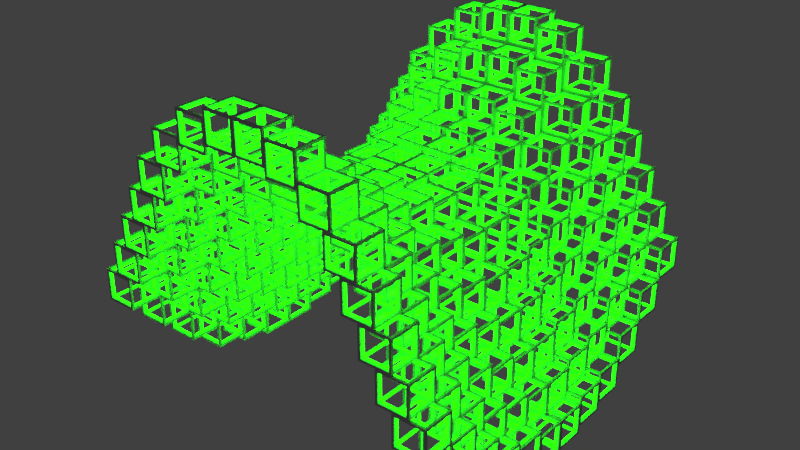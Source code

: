 # Source: HyparDrive_Model.blend  (saved by Blender 2.78.0; exported with 4.5.12 LTS)
import bpy
from mathutils import Matrix  # noqa: F401  (used for matrix-valued properties, if any)

bpy.ops.wm.read_factory_settings(use_empty=True)
scene = bpy.context.scene
scene.name = 'Scene'

# ---- collections
col_collection_1 = bpy.data.collections.new('Collection 1'); scene.collection.children.link(col_collection_1)

# ---- materials (node trees are filled in below, after node groups)
mat_cube = bpy.data.materials.new('Cube')
mat_cube.alpha_threshold = 0.0
mat_cube.use_transparent_shadow = False
mat_cube.roughness = 0.5
mat_leds = bpy.data.materials.new('LEDs')
mat_leds.alpha_threshold = 0.0
mat_leds.use_transparent_shadow = False
mat_leds.roughness = 0.5

# ---- material node trees
mat_cube.use_nodes = True; mat_cube.node_tree.nodes.clear()
_N = mat_cube.node_tree.nodes; _L = mat_cube.node_tree.links
n0 = _N.new('ShaderNodeOutputMaterial'); n0.name = 'Material Output'; n0.location = (300, 300)
n1 = _N.new('ShaderNodeBsdfDiffuse'); n1.name = 'Diffuse BSDF'; n1.location = (10, 300)
n1.inputs[0].default_value = (0.5, 0.5, 0.5, 1.0)
n1.inputs[1].default_value = 0.1455
_L.new(n1.outputs[0], n0.inputs[0])
n0.is_active_output = True
mat_leds.use_nodes = True; mat_leds.node_tree.nodes.clear()
_N = mat_leds.node_tree.nodes; _L = mat_leds.node_tree.links
n0 = _N.new('ShaderNodeOutputMaterial'); n0.name = 'Material Output'; n0.location = (300, 300)
n1 = _N.new('ShaderNodeEmission'); n1.name = 'Emission'; n1.location = (10, 300)
n1.inputs[0].default_value = (0.00298, 0.8, 0.0, 1.0)
n1.inputs[1].default_value = 15.0
_L.new(n1.outputs[0], n0.inputs[0])
n0.is_active_output = True

# ---- world
world_world = bpy.data.worlds.new('World'); scene.world = world_world
world_world.color = (0.05088, 0.05088, 0.05088)
world_world.use_sun_shadow = False
world_world.sun_shadow_jitter_overblur = 0.0
world_world.cycles.sampling_method = 'MANUAL'

# ---- meshes
me_cube_193 = bpy.data.meshes.new('Cube.193')
me_cube_193.from_pydata([(-1.0, -1.0, -1.0), (-1.0, -1.0, 1.0), (-0.85, -1.0, -1.0), (-0.85, -1.0, 1.0), (-1.0, -0.85, -1.0), (-1.0, -0.85, 1.0), (-0.85, -0.85, 1.0), (-0.85, -0.85, -1.0), (-1.0, -1.0, -0.85), (-1.0, -1.0, 0.85), (-0.85, -1.0, 0.85), (-0.85, -1.0, -0.85), (-1.0, -0.85, 0.85), (-1.0, -0.85, -0.85), (-0.85, -0.8496, -0.85), (-0.8501, -0.85, 0.85), (1.0, -1.0, -1.0), (1.0, -1.0, 1.0), (0.85, -1.0, -1.0), (0.85, -1.0, 1.0), (1.0, -0.85, -1.0), (1.0, -0.85, 1.0), (0.85, -0.85, 1.0), (0.85, -0.85, -1.0), (1.0, -1.0, -0.85), (1.0, -1.0, 0.85), (0.85, -1.0, 0.85), (0.85, -1.0, -0.85), (1.0, -0.85, 0.85), (1.0, -0.85, -0.85), (0.0, -1.0, 1.0), (0.0, -0.85, 1.0), (0.0, -1.0, -1.0), (0.0, -1.0, -0.85), (0.85, -0.8496, -0.85), (0.8501, -0.85, 0.85), (0.0, -0.85, 0.85), (0.0, -0.85, -1.0), (0.0, -0.8496, -0.85), (0.0, -1.0, 0.85), (-1.0, 1.0, -1.0), (-1.0, 1.0, 1.0), (-0.85, 1.0, -1.0), (-0.85, 1.0, 1.0), (-1.0, 0.85, -1.0), (-1.0, 0.85, 1.0), (-0.85, 0.85, 1.0), (-0.85, 0.85, -1.0), (-1.0, 1.0, -0.85), (-1.0, 1.0, 0.85), (-0.85, 1.0, 0.85), (-0.85, 1.0, -0.85), (-1.0, 0.85, 0.85), (-1.0, 0.85, -0.85), (-1.0, 0.0, 1.0), (-0.85, 0.0, 1.0), (-1.0, 0.0, 0.85), (-1.0, 0.0, -1.0), (-0.85, 0.8496, -0.85), (-0.8501, 0.85, 0.85), (-0.8501, 0.0, 0.85), (-0.85, 0.0, -1.0), (-1.0, 0.0, -0.85), (-0.85, 0.0, -0.85), (1.0, 1.0, -1.0), (1.0, 1.0, 1.0), (0.85, 1.0, -1.0), (0.85, 1.0, 1.0), (1.0, 0.85, -1.0), (1.0, 0.85, 1.0), (0.85, 0.85, 1.0), (0.85, 0.85, -1.0), (1.0, 1.0, -0.85), (1.0, 1.0, 0.85), (0.85, 1.0, 0.85), (0.85, 1.0, -0.85), (1.0, 0.85, 0.85), (1.0, 0.85, -0.85), (0.0, 1.0, 1.0), (0.0, 0.85, 1.0), (0.0, 1.0, -1.0), (0.0, 1.0, -0.85), (1.0, 0.0, 1.0), (0.85, 0.0, 1.0), (1.0, 0.0, 0.85), (1.0, 0.0, -1.0), (0.85, 0.8496, -0.85), (0.8501, 0.85, 0.85), (0.8501, 0.0, 0.85), (0.0, 0.85, 0.85), (0.85, 0.0, -1.0), (1.0, 0.0, -0.85), (0.85, 0.0, -0.85), (0.0, 0.85, -1.0), (0.0, 0.8496, -0.85), (0.0, 1.0, 0.85)], [], [(10, 3, 1, 9), (6, 5, 1, 3), (31, 6, 3, 30), (4, 7, 2, 0), (39, 30, 3, 10), (57, 61, 7, 4), (55, 54, 5, 6), (9, 1, 5, 12), (0, 8, 13, 4), (8, 9, 12, 13), (32, 33, 11, 2), (2, 11, 8, 0), (11, 10, 9, 8), (7, 37, 32, 2), (12, 5, 54, 56), (4, 13, 62, 57), (10, 11, 14, 15), (12, 15, 14, 13), (15, 12, 56, 60), (15, 60, 55, 6), (6, 31, 36, 15), (14, 7, 61, 63), (13, 14, 63, 62), (14, 11, 33, 38), (7, 14, 38, 37), (10, 15, 36, 39), (26, 25, 17, 19), (22, 19, 17, 21), (31, 30, 19, 22), (20, 16, 18, 23), (39, 26, 19, 30), (85, 20, 23, 90), (83, 22, 21, 82), (25, 28, 21, 17), (16, 20, 29, 24), (24, 29, 28, 25), (32, 18, 27, 33), (18, 16, 24, 27), (27, 24, 25, 26), (23, 18, 32, 37), (28, 84, 82, 21), (20, 85, 91, 29), (26, 35, 34, 27), (28, 29, 34, 35), (35, 88, 84, 28), (35, 22, 83, 88), (22, 35, 36, 31), (34, 92, 90, 23), (29, 91, 92, 34), (34, 38, 33, 27), (23, 37, 38, 34), (26, 39, 36, 35), (50, 49, 41, 43), (46, 43, 41, 45), (79, 78, 43, 46), (44, 40, 42, 47), (95, 50, 43, 78), (57, 44, 47, 61), (55, 46, 45, 54), (49, 52, 45, 41), (40, 44, 53, 48), (48, 53, 52, 49), (80, 42, 51, 81), (42, 40, 48, 51), (51, 48, 49, 50), (47, 42, 80, 93), (52, 56, 54, 45), (44, 57, 62, 53), (50, 59, 58, 51), (52, 53, 58, 59), (59, 60, 56, 52), (59, 46, 55, 60), (46, 59, 89, 79), (58, 63, 61, 47), (53, 62, 63, 58), (58, 94, 81, 51), (47, 93, 94, 58), (50, 95, 89, 59), (74, 67, 65, 73), (70, 69, 65, 67), (79, 70, 67, 78), (68, 71, 66, 64), (95, 78, 67, 74), (85, 90, 71, 68), (83, 82, 69, 70), (73, 65, 69, 76), (64, 72, 77, 68), (72, 73, 76, 77), (80, 81, 75, 66), (66, 75, 72, 64), (75, 74, 73, 72), (71, 93, 80, 66), (76, 69, 82, 84), (68, 77, 91, 85), (74, 75, 86, 87), (76, 87, 86, 77), (87, 76, 84, 88), (87, 88, 83, 70), (70, 79, 89, 87), (86, 71, 90, 92), (77, 86, 92, 91), (86, 75, 81, 94), (71, 86, 94, 93), (74, 87, 89, 95)])
me_cube_193.materials.append(mat_cube)
me_cube_193.use_remesh_preserve_volume = False
me_cube_193.use_remesh_preserve_attributes = False
me_cube_193.use_mirror_vertex_groups = False
me_cube_193.update()
me_cylinder_002 = bpy.data.meshes.new('Cylinder.002')
me_cylinder_002.from_pydata([(-0.8584, -0.7383, -0.8136), (-0.8584, 0.7383, -0.8136), (-0.8254, -0.7383, -0.859), (-0.8254, 0.7383, -0.859), (-0.772, -0.7383, -0.8417), (-0.772, 0.7383, -0.8417), (-0.772, -0.7383, -0.7855), (-0.772, 0.7383, -0.7855), (-0.8254, -0.7383, -0.7681), (-0.8254, 0.7383, -0.7681), (0.8584, -0.7383, -0.8136), (0.8584, 0.7383, -0.8136), (0.8254, -0.7383, -0.859), (0.8254, 0.7383, -0.859), (0.772, -0.7383, -0.8417), (0.772, 0.7383, -0.8417), (0.772, -0.7383, -0.7855), (0.772, 0.7383, -0.7855), (0.8254, -0.7383, -0.7681), (0.8254, 0.7383, -0.7681), (-0.8584, -0.7383, 0.8136), (-0.8584, 0.7383, 0.8136), (-0.8254, -0.7383, 0.859), (-0.8254, 0.7383, 0.859), (-0.772, -0.7383, 0.8417), (-0.772, 0.7383, 0.8417), (-0.772, -0.7383, 0.7855), (-0.772, 0.7383, 0.7855), (-0.8254, -0.7383, 0.7681), (-0.8254, 0.7383, 0.7681), (0.8584, -0.7383, 0.8136), (0.8584, 0.7383, 0.8136), (0.8254, -0.7383, 0.859), (0.8254, 0.7383, 0.859), (0.772, -0.7383, 0.8417), (0.772, 0.7383, 0.8417), (0.772, -0.7383, 0.7855), (0.772, 0.7383, 0.7855), (0.8254, -0.7383, 0.7681), (0.8254, 0.7383, 0.7681), (-0.8584, -0.8136, 0.7383), (-0.8584, -0.8136, -0.7383), (-0.8254, -0.859, 0.7383), (-0.8254, -0.859, -0.7383), (-0.772, -0.8417, 0.7383), (-0.772, -0.8417, -0.7383), (-0.772, -0.7855, 0.7383), (-0.772, -0.7855, -0.7383), (-0.8254, -0.7681, 0.7383), (-0.8254, -0.7681, -0.7383), (0.8584, -0.8136, 0.7383), (0.8584, -0.8136, -0.7383), (0.8254, -0.859, 0.7383), (0.8254, -0.859, -0.7383), (0.772, -0.8417, 0.7383), (0.772, -0.8417, -0.7383), (0.772, -0.7855, 0.7383), (0.772, -0.7855, -0.7383), (0.8254, -0.7681, 0.7383), (0.8254, -0.7681, -0.7383), (-0.8584, 0.8136, 0.7383), (-0.8584, 0.8136, -0.7383), (-0.8254, 0.859, 0.7383), (-0.8254, 0.859, -0.7383), (-0.772, 0.8417, 0.7383), (-0.772, 0.8417, -0.7383), (-0.772, 0.7855, 0.7383), (-0.772, 0.7855, -0.7383), (-0.8254, 0.7681, 0.7383), (-0.8254, 0.7681, -0.7383), (0.8584, 0.8136, 0.7383), (0.8584, 0.8136, -0.7383), (0.8254, 0.859, 0.7383), (0.8254, 0.859, -0.7383), (0.772, 0.8417, 0.7383), (0.772, 0.8417, -0.7383), (0.772, 0.7855, 0.7383), (0.772, 0.7855, -0.7383), (0.8254, 0.7681, 0.7383), (0.8254, 0.7681, -0.7383), (-0.7383, 0.8584, -0.8136), (0.7383, 0.8584, -0.8136), (-0.7383, 0.8254, -0.859), (0.7383, 0.8254, -0.859), (-0.7383, 0.772, -0.8417), (0.7383, 0.772, -0.8417), (-0.7383, 0.772, -0.7855), (0.7383, 0.772, -0.7855), (-0.7383, 0.8254, -0.7681), (0.7383, 0.8254, -0.7681), (-0.7383, -0.8584, -0.8136), (0.7383, -0.8584, -0.8136), (-0.7383, -0.8254, -0.859), (0.7383, -0.8254, -0.859), (-0.7383, -0.772, -0.8417), (0.7383, -0.772, -0.8417), (-0.7383, -0.772, -0.7855), (0.7383, -0.772, -0.7855), (-0.7383, -0.8254, -0.7681), (0.7383, -0.8254, -0.7681), (-0.7383, 0.8584, 0.8136), (0.7383, 0.8584, 0.8136), (-0.7383, 0.8254, 0.859), (0.7383, 0.8254, 0.859), (-0.7383, 0.772, 0.8417), (0.7383, 0.772, 0.8417), (-0.7383, 0.772, 0.7855), (0.7383, 0.772, 0.7855), (-0.7383, 0.8254, 0.7681), (0.7383, 0.8254, 0.7681), (-0.7383, -0.8584, 0.8136), (0.7383, -0.8584, 0.8136), (-0.7383, -0.8254, 0.859), (0.7383, -0.8254, 0.859), (-0.7383, -0.772, 0.8417), (0.7383, -0.772, 0.8417), (-0.7383, -0.772, 0.7855), (0.7383, -0.772, 0.7855), (-0.7383, -0.8254, 0.7681), (0.7383, -0.8254, 0.7681)], [], [(0, 1, 3, 2), (2, 3, 5, 4), (4, 5, 7, 6), (3, 1, 9, 7, 5), (6, 7, 9, 8), (8, 9, 1, 0), (0, 2, 4, 6, 8), (10, 12, 13, 11), (12, 14, 15, 13), (14, 16, 17, 15), (13, 15, 17, 19, 11), (16, 18, 19, 17), (18, 10, 11, 19), (10, 18, 16, 14, 12), (20, 22, 23, 21), (22, 24, 25, 23), (24, 26, 27, 25), (23, 25, 27, 29, 21), (26, 28, 29, 27), (28, 20, 21, 29), (20, 28, 26, 24, 22), (30, 31, 33, 32), (32, 33, 35, 34), (34, 35, 37, 36), (33, 31, 39, 37, 35), (36, 37, 39, 38), (38, 39, 31, 30), (30, 32, 34, 36, 38), (40, 41, 43, 42), (42, 43, 45, 44), (44, 45, 47, 46), (43, 41, 49, 47, 45), (46, 47, 49, 48), (48, 49, 41, 40), (40, 42, 44, 46, 48), (50, 52, 53, 51), (52, 54, 55, 53), (54, 56, 57, 55), (53, 55, 57, 59, 51), (56, 58, 59, 57), (58, 50, 51, 59), (50, 58, 56, 54, 52), (60, 62, 63, 61), (62, 64, 65, 63), (64, 66, 67, 65), (63, 65, 67, 69, 61), (66, 68, 69, 67), (68, 60, 61, 69), (60, 68, 66, 64, 62), (70, 71, 73, 72), (72, 73, 75, 74), (74, 75, 77, 76), (73, 71, 79, 77, 75), (76, 77, 79, 78), (78, 79, 71, 70), (70, 72, 74, 76, 78), (80, 81, 83, 82), (82, 83, 85, 84), (84, 85, 87, 86), (83, 81, 89, 87, 85), (86, 87, 89, 88), (88, 89, 81, 80), (80, 82, 84, 86, 88), (90, 92, 93, 91), (92, 94, 95, 93), (94, 96, 97, 95), (93, 95, 97, 99, 91), (96, 98, 99, 97), (98, 90, 91, 99), (90, 98, 96, 94, 92), (100, 102, 103, 101), (102, 104, 105, 103), (104, 106, 107, 105), (103, 105, 107, 109, 101), (106, 108, 109, 107), (108, 100, 101, 109), (100, 108, 106, 104, 102), (110, 111, 113, 112), (112, 113, 115, 114), (114, 115, 117, 116), (113, 111, 119, 117, 115), (116, 117, 119, 118), (118, 119, 111, 110), (110, 112, 114, 116, 118)])
me_cylinder_002.materials.append(mat_leds)
me_cylinder_002.use_remesh_preserve_volume = False
me_cylinder_002.use_remesh_preserve_attributes = False
me_cylinder_002.use_mirror_vertex_groups = False
me_cylinder_002.update()

# ---- objects
ob_cube = bpy.data.objects.new('Cube', me_cube_193)
ob_lighttubes = bpy.data.objects.new('LightTubes', me_cylinder_002)
ob_cube_001 = bpy.data.objects.new('Cube.001', me_cube_193)
ob_lighttubes_001 = bpy.data.objects.new('LightTubes.001', me_cylinder_002)
ob_cube_002 = bpy.data.objects.new('Cube.002', me_cube_193)
ob_lighttubes_002 = bpy.data.objects.new('LightTubes.002', me_cylinder_002)
ob_cube_003 = bpy.data.objects.new('Cube.003', me_cube_193)
ob_lighttubes_003 = bpy.data.objects.new('LightTubes.003', me_cylinder_002)
ob_cube_004 = bpy.data.objects.new('Cube.004', me_cube_193)
ob_lighttubes_004 = bpy.data.objects.new('LightTubes.004', me_cylinder_002)
ob_cube_005 = bpy.data.objects.new('Cube.005', me_cube_193)
ob_lighttubes_005 = bpy.data.objects.new('LightTubes.005', me_cylinder_002)
ob_cube_006 = bpy.data.objects.new('Cube.006', me_cube_193)
ob_lighttubes_006 = bpy.data.objects.new('LightTubes.006', me_cylinder_002)
ob_cube_007 = bpy.data.objects.new('Cube.007', me_cube_193)
ob_lighttubes_007 = bpy.data.objects.new('LightTubes.007', me_cylinder_002)
ob_cube_008 = bpy.data.objects.new('Cube.008', me_cube_193)
ob_lighttubes_008 = bpy.data.objects.new('LightTubes.008', me_cylinder_002)
ob_cube_009 = bpy.data.objects.new('Cube.009', me_cube_193)
ob_lighttubes_009 = bpy.data.objects.new('LightTubes.009', me_cylinder_002)
ob_cube_010 = bpy.data.objects.new('Cube.010', me_cube_193)
ob_lighttubes_010 = bpy.data.objects.new('LightTubes.010', me_cylinder_002)
ob_cube_011 = bpy.data.objects.new('Cube.011', me_cube_193)
ob_lighttubes_011 = bpy.data.objects.new('LightTubes.011', me_cylinder_002)
ob_cube_012 = bpy.data.objects.new('Cube.012', me_cube_193)
ob_lighttubes_012 = bpy.data.objects.new('LightTubes.012', me_cylinder_002)
ob_cube_013 = bpy.data.objects.new('Cube.013', me_cube_193)
ob_lighttubes_013 = bpy.data.objects.new('LightTubes.013', me_cylinder_002)
ob_cube_014 = bpy.data.objects.new('Cube.014', me_cube_193)
ob_lighttubes_014 = bpy.data.objects.new('LightTubes.014', me_cylinder_002)
ob_cube_015 = bpy.data.objects.new('Cube.015', me_cube_193)
ob_lighttubes_015 = bpy.data.objects.new('LightTubes.015', me_cylinder_002)
ob_cube_016 = bpy.data.objects.new('Cube.016', me_cube_193)
ob_lighttubes_016 = bpy.data.objects.new('LightTubes.016', me_cylinder_002)
ob_cube_017 = bpy.data.objects.new('Cube.017', me_cube_193)
ob_lighttubes_017 = bpy.data.objects.new('LightTubes.017', me_cylinder_002)
ob_cube_018 = bpy.data.objects.new('Cube.018', me_cube_193)
ob_lighttubes_018 = bpy.data.objects.new('LightTubes.018', me_cylinder_002)
ob_cube_019 = bpy.data.objects.new('Cube.019', me_cube_193)
ob_lighttubes_019 = bpy.data.objects.new('LightTubes.019', me_cylinder_002)
ob_cube_020 = bpy.data.objects.new('Cube.020', me_cube_193)
ob_lighttubes_020 = bpy.data.objects.new('LightTubes.020', me_cylinder_002)
ob_cube_021 = bpy.data.objects.new('Cube.021', me_cube_193)
ob_lighttubes_021 = bpy.data.objects.new('LightTubes.021', me_cylinder_002)
ob_cube_022 = bpy.data.objects.new('Cube.022', me_cube_193)
ob_lighttubes_022 = bpy.data.objects.new('LightTubes.022', me_cylinder_002)
ob_cube_023 = bpy.data.objects.new('Cube.023', me_cube_193)
ob_lighttubes_023 = bpy.data.objects.new('LightTubes.023', me_cylinder_002)
ob_cube_024 = bpy.data.objects.new('Cube.024', me_cube_193)
ob_lighttubes_024 = bpy.data.objects.new('LightTubes.024', me_cylinder_002)
ob_cube_025 = bpy.data.objects.new('Cube.025', me_cube_193)
ob_lighttubes_025 = bpy.data.objects.new('LightTubes.025', me_cylinder_002)
ob_cube_026 = bpy.data.objects.new('Cube.026', me_cube_193)
ob_lighttubes_026 = bpy.data.objects.new('LightTubes.026', me_cylinder_002)
ob_cube_027 = bpy.data.objects.new('Cube.027', me_cube_193)
ob_lighttubes_027 = bpy.data.objects.new('LightTubes.027', me_cylinder_002)
ob_cube_028 = bpy.data.objects.new('Cube.028', me_cube_193)
ob_lighttubes_028 = bpy.data.objects.new('LightTubes.028', me_cylinder_002)
ob_cube_029 = bpy.data.objects.new('Cube.029', me_cube_193)
ob_lighttubes_029 = bpy.data.objects.new('LightTubes.029', me_cylinder_002)
ob_cube_030 = bpy.data.objects.new('Cube.030', me_cube_193)
ob_lighttubes_030 = bpy.data.objects.new('LightTubes.030', me_cylinder_002)
ob_cube_031 = bpy.data.objects.new('Cube.031', me_cube_193)
ob_lighttubes_031 = bpy.data.objects.new('LightTubes.031', me_cylinder_002)
ob_cube_032 = bpy.data.objects.new('Cube.032', me_cube_193)
ob_lighttubes_032 = bpy.data.objects.new('LightTubes.032', me_cylinder_002)
ob_cube_033 = bpy.data.objects.new('Cube.033', me_cube_193)
ob_lighttubes_033 = bpy.data.objects.new('LightTubes.033', me_cylinder_002)
ob_cube_034 = bpy.data.objects.new('Cube.034', me_cube_193)
ob_lighttubes_034 = bpy.data.objects.new('LightTubes.034', me_cylinder_002)
ob_cube_035 = bpy.data.objects.new('Cube.035', me_cube_193)
ob_lighttubes_035 = bpy.data.objects.new('LightTubes.035', me_cylinder_002)
ob_cube_036 = bpy.data.objects.new('Cube.036', me_cube_193)
ob_lighttubes_036 = bpy.data.objects.new('LightTubes.036', me_cylinder_002)
ob_cube_037 = bpy.data.objects.new('Cube.037', me_cube_193)
ob_lighttubes_037 = bpy.data.objects.new('LightTubes.037', me_cylinder_002)
ob_cube_038 = bpy.data.objects.new('Cube.038', me_cube_193)
ob_lighttubes_038 = bpy.data.objects.new('LightTubes.038', me_cylinder_002)
ob_cube_039 = bpy.data.objects.new('Cube.039', me_cube_193)
ob_lighttubes_039 = bpy.data.objects.new('LightTubes.039', me_cylinder_002)
ob_cube_040 = bpy.data.objects.new('Cube.040', me_cube_193)
ob_lighttubes_040 = bpy.data.objects.new('LightTubes.040', me_cylinder_002)
ob_cube_041 = bpy.data.objects.new('Cube.041', me_cube_193)
ob_lighttubes_041 = bpy.data.objects.new('LightTubes.041', me_cylinder_002)
ob_cube_042 = bpy.data.objects.new('Cube.042', me_cube_193)
ob_lighttubes_042 = bpy.data.objects.new('LightTubes.042', me_cylinder_002)
ob_cube_043 = bpy.data.objects.new('Cube.043', me_cube_193)
ob_lighttubes_043 = bpy.data.objects.new('LightTubes.043', me_cylinder_002)
ob_cube_044 = bpy.data.objects.new('Cube.044', me_cube_193)
ob_lighttubes_044 = bpy.data.objects.new('LightTubes.044', me_cylinder_002)
ob_cube_045 = bpy.data.objects.new('Cube.045', me_cube_193)
ob_lighttubes_045 = bpy.data.objects.new('LightTubes.045', me_cylinder_002)
ob_cube_046 = bpy.data.objects.new('Cube.046', me_cube_193)
ob_lighttubes_046 = bpy.data.objects.new('LightTubes.046', me_cylinder_002)
ob_cube_047 = bpy.data.objects.new('Cube.047', me_cube_193)
ob_lighttubes_047 = bpy.data.objects.new('LightTubes.047', me_cylinder_002)
ob_cube_048 = bpy.data.objects.new('Cube.048', me_cube_193)
ob_lighttubes_048 = bpy.data.objects.new('LightTubes.048', me_cylinder_002)
ob_cube_049 = bpy.data.objects.new('Cube.049', me_cube_193)
ob_lighttubes_049 = bpy.data.objects.new('LightTubes.049', me_cylinder_002)
ob_cube_050 = bpy.data.objects.new('Cube.050', me_cube_193)
ob_lighttubes_050 = bpy.data.objects.new('LightTubes.050', me_cylinder_002)
ob_cube_051 = bpy.data.objects.new('Cube.051', me_cube_193)
ob_lighttubes_051 = bpy.data.objects.new('LightTubes.051', me_cylinder_002)
ob_cube_052 = bpy.data.objects.new('Cube.052', me_cube_193)
ob_lighttubes_052 = bpy.data.objects.new('LightTubes.052', me_cylinder_002)
ob_cube_053 = bpy.data.objects.new('Cube.053', me_cube_193)
ob_lighttubes_053 = bpy.data.objects.new('LightTubes.053', me_cylinder_002)
ob_cube_054 = bpy.data.objects.new('Cube.054', me_cube_193)
ob_lighttubes_054 = bpy.data.objects.new('LightTubes.054', me_cylinder_002)
ob_cube_055 = bpy.data.objects.new('Cube.055', me_cube_193)
ob_lighttubes_055 = bpy.data.objects.new('LightTubes.055', me_cylinder_002)
ob_cube_056 = bpy.data.objects.new('Cube.056', me_cube_193)
ob_lighttubes_056 = bpy.data.objects.new('LightTubes.056', me_cylinder_002)
ob_cube_057 = bpy.data.objects.new('Cube.057', me_cube_193)
ob_lighttubes_057 = bpy.data.objects.new('LightTubes.057', me_cylinder_002)
ob_cube_058 = bpy.data.objects.new('Cube.058', me_cube_193)
ob_lighttubes_058 = bpy.data.objects.new('LightTubes.058', me_cylinder_002)
ob_cube_059 = bpy.data.objects.new('Cube.059', me_cube_193)
ob_lighttubes_059 = bpy.data.objects.new('LightTubes.059', me_cylinder_002)
ob_cube_060 = bpy.data.objects.new('Cube.060', me_cube_193)
ob_lighttubes_060 = bpy.data.objects.new('LightTubes.060', me_cylinder_002)
ob_cube_061 = bpy.data.objects.new('Cube.061', me_cube_193)
ob_lighttubes_061 = bpy.data.objects.new('LightTubes.061', me_cylinder_002)
ob_cube_062 = bpy.data.objects.new('Cube.062', me_cube_193)
ob_lighttubes_062 = bpy.data.objects.new('LightTubes.062', me_cylinder_002)
ob_cube_063 = bpy.data.objects.new('Cube.063', me_cube_193)
ob_lighttubes_063 = bpy.data.objects.new('LightTubes.063', me_cylinder_002)
ob_cube_064 = bpy.data.objects.new('Cube.064', me_cube_193)
ob_lighttubes_064 = bpy.data.objects.new('LightTubes.064', me_cylinder_002)
ob_cube_065 = bpy.data.objects.new('Cube.065', me_cube_193)
ob_lighttubes_065 = bpy.data.objects.new('LightTubes.065', me_cylinder_002)
ob_cube_066 = bpy.data.objects.new('Cube.066', me_cube_193)
ob_lighttubes_066 = bpy.data.objects.new('LightTubes.066', me_cylinder_002)
ob_cube_067 = bpy.data.objects.new('Cube.067', me_cube_193)
ob_lighttubes_067 = bpy.data.objects.new('LightTubes.067', me_cylinder_002)
ob_cube_068 = bpy.data.objects.new('Cube.068', me_cube_193)
ob_lighttubes_068 = bpy.data.objects.new('LightTubes.068', me_cylinder_002)
ob_cube_069 = bpy.data.objects.new('Cube.069', me_cube_193)
ob_lighttubes_069 = bpy.data.objects.new('LightTubes.069', me_cylinder_002)
ob_cube_070 = bpy.data.objects.new('Cube.070', me_cube_193)
ob_lighttubes_070 = bpy.data.objects.new('LightTubes.070', me_cylinder_002)
ob_cube_071 = bpy.data.objects.new('Cube.071', me_cube_193)
ob_lighttubes_071 = bpy.data.objects.new('LightTubes.071', me_cylinder_002)
ob_cube_072 = bpy.data.objects.new('Cube.072', me_cube_193)
ob_lighttubes_072 = bpy.data.objects.new('LightTubes.072', me_cylinder_002)
ob_cube_073 = bpy.data.objects.new('Cube.073', me_cube_193)
ob_lighttubes_073 = bpy.data.objects.new('LightTubes.073', me_cylinder_002)
ob_cube_074 = bpy.data.objects.new('Cube.074', me_cube_193)
ob_lighttubes_074 = bpy.data.objects.new('LightTubes.074', me_cylinder_002)
ob_cube_075 = bpy.data.objects.new('Cube.075', me_cube_193)
ob_lighttubes_075 = bpy.data.objects.new('LightTubes.075', me_cylinder_002)
ob_cube_076 = bpy.data.objects.new('Cube.076', me_cube_193)
ob_lighttubes_076 = bpy.data.objects.new('LightTubes.076', me_cylinder_002)
ob_cube_077 = bpy.data.objects.new('Cube.077', me_cube_193)
ob_lighttubes_077 = bpy.data.objects.new('LightTubes.077', me_cylinder_002)
ob_cube_078 = bpy.data.objects.new('Cube.078', me_cube_193)
ob_lighttubes_078 = bpy.data.objects.new('LightTubes.078', me_cylinder_002)
ob_cube_079 = bpy.data.objects.new('Cube.079', me_cube_193)
ob_lighttubes_079 = bpy.data.objects.new('LightTubes.079', me_cylinder_002)
ob_cube_080 = bpy.data.objects.new('Cube.080', me_cube_193)
ob_lighttubes_080 = bpy.data.objects.new('LightTubes.080', me_cylinder_002)
ob_cube_081 = bpy.data.objects.new('Cube.081', me_cube_193)
ob_lighttubes_081 = bpy.data.objects.new('LightTubes.081', me_cylinder_002)
ob_cube_082 = bpy.data.objects.new('Cube.082', me_cube_193)
ob_lighttubes_082 = bpy.data.objects.new('LightTubes.082', me_cylinder_002)
ob_cube_083 = bpy.data.objects.new('Cube.083', me_cube_193)
ob_lighttubes_083 = bpy.data.objects.new('LightTubes.083', me_cylinder_002)
ob_cube_084 = bpy.data.objects.new('Cube.084', me_cube_193)
ob_lighttubes_084 = bpy.data.objects.new('LightTubes.084', me_cylinder_002)
ob_cube_085 = bpy.data.objects.new('Cube.085', me_cube_193)
ob_lighttubes_085 = bpy.data.objects.new('LightTubes.085', me_cylinder_002)
ob_cube_086 = bpy.data.objects.new('Cube.086', me_cube_193)
ob_lighttubes_086 = bpy.data.objects.new('LightTubes.086', me_cylinder_002)
ob_cube_087 = bpy.data.objects.new('Cube.087', me_cube_193)
ob_lighttubes_087 = bpy.data.objects.new('LightTubes.087', me_cylinder_002)
ob_cube_088 = bpy.data.objects.new('Cube.088', me_cube_193)
ob_lighttubes_088 = bpy.data.objects.new('LightTubes.088', me_cylinder_002)
ob_cube_089 = bpy.data.objects.new('Cube.089', me_cube_193)
ob_lighttubes_089 = bpy.data.objects.new('LightTubes.089', me_cylinder_002)
ob_cube_090 = bpy.data.objects.new('Cube.090', me_cube_193)
ob_lighttubes_090 = bpy.data.objects.new('LightTubes.090', me_cylinder_002)
ob_cube_091 = bpy.data.objects.new('Cube.091', me_cube_193)
ob_lighttubes_091 = bpy.data.objects.new('LightTubes.091', me_cylinder_002)
ob_cube_092 = bpy.data.objects.new('Cube.092', me_cube_193)
ob_lighttubes_092 = bpy.data.objects.new('LightTubes.092', me_cylinder_002)
ob_cube_093 = bpy.data.objects.new('Cube.093', me_cube_193)
ob_lighttubes_093 = bpy.data.objects.new('LightTubes.093', me_cylinder_002)
ob_cube_094 = bpy.data.objects.new('Cube.094', me_cube_193)
ob_lighttubes_094 = bpy.data.objects.new('LightTubes.094', me_cylinder_002)
ob_cube_095 = bpy.data.objects.new('Cube.095', me_cube_193)
ob_lighttubes_095 = bpy.data.objects.new('LightTubes.095', me_cylinder_002)
ob_cube_096 = bpy.data.objects.new('Cube.096', me_cube_193)
ob_lighttubes_096 = bpy.data.objects.new('LightTubes.096', me_cylinder_002)
ob_cube_097 = bpy.data.objects.new('Cube.097', me_cube_193)
ob_lighttubes_097 = bpy.data.objects.new('LightTubes.097', me_cylinder_002)
ob_cube_098 = bpy.data.objects.new('Cube.098', me_cube_193)
ob_lighttubes_098 = bpy.data.objects.new('LightTubes.098', me_cylinder_002)
ob_cube_099 = bpy.data.objects.new('Cube.099', me_cube_193)
ob_lighttubes_099 = bpy.data.objects.new('LightTubes.099', me_cylinder_002)
ob_cube_100 = bpy.data.objects.new('Cube.100', me_cube_193)
ob_lighttubes_100 = bpy.data.objects.new('LightTubes.100', me_cylinder_002)
ob_cube_101 = bpy.data.objects.new('Cube.101', me_cube_193)
ob_lighttubes_101 = bpy.data.objects.new('LightTubes.101', me_cylinder_002)
ob_cube_102 = bpy.data.objects.new('Cube.102', me_cube_193)
ob_lighttubes_102 = bpy.data.objects.new('LightTubes.102', me_cylinder_002)
ob_cube_103 = bpy.data.objects.new('Cube.103', me_cube_193)
ob_lighttubes_103 = bpy.data.objects.new('LightTubes.103', me_cylinder_002)
ob_cube_104 = bpy.data.objects.new('Cube.104', me_cube_193)
ob_lighttubes_104 = bpy.data.objects.new('LightTubes.104', me_cylinder_002)
ob_cube_105 = bpy.data.objects.new('Cube.105', me_cube_193)
ob_lighttubes_105 = bpy.data.objects.new('LightTubes.105', me_cylinder_002)
ob_cube_106 = bpy.data.objects.new('Cube.106', me_cube_193)
ob_lighttubes_106 = bpy.data.objects.new('LightTubes.106', me_cylinder_002)
ob_cube_107 = bpy.data.objects.new('Cube.107', me_cube_193)
ob_lighttubes_107 = bpy.data.objects.new('LightTubes.107', me_cylinder_002)
ob_cube_108 = bpy.data.objects.new('Cube.108', me_cube_193)
ob_lighttubes_108 = bpy.data.objects.new('LightTubes.108', me_cylinder_002)
ob_cube_109 = bpy.data.objects.new('Cube.109', me_cube_193)
ob_lighttubes_109 = bpy.data.objects.new('LightTubes.109', me_cylinder_002)
ob_cube_110 = bpy.data.objects.new('Cube.110', me_cube_193)
ob_lighttubes_110 = bpy.data.objects.new('LightTubes.110', me_cylinder_002)
ob_cube_111 = bpy.data.objects.new('Cube.111', me_cube_193)
ob_lighttubes_111 = bpy.data.objects.new('LightTubes.111', me_cylinder_002)
ob_cube_112 = bpy.data.objects.new('Cube.112', me_cube_193)
ob_lighttubes_112 = bpy.data.objects.new('LightTubes.112', me_cylinder_002)
ob_cube_113 = bpy.data.objects.new('Cube.113', me_cube_193)
ob_lighttubes_113 = bpy.data.objects.new('LightTubes.113', me_cylinder_002)
ob_cube_114 = bpy.data.objects.new('Cube.114', me_cube_193)
ob_lighttubes_114 = bpy.data.objects.new('LightTubes.114', me_cylinder_002)
ob_cube_115 = bpy.data.objects.new('Cube.115', me_cube_193)
ob_lighttubes_115 = bpy.data.objects.new('LightTubes.115', me_cylinder_002)
ob_cube_116 = bpy.data.objects.new('Cube.116', me_cube_193)
ob_lighttubes_116 = bpy.data.objects.new('LightTubes.116', me_cylinder_002)
ob_cube_117 = bpy.data.objects.new('Cube.117', me_cube_193)
ob_lighttubes_117 = bpy.data.objects.new('LightTubes.117', me_cylinder_002)
ob_cube_118 = bpy.data.objects.new('Cube.118', me_cube_193)
ob_lighttubes_118 = bpy.data.objects.new('LightTubes.118', me_cylinder_002)
ob_cube_119 = bpy.data.objects.new('Cube.119', me_cube_193)
ob_lighttubes_119 = bpy.data.objects.new('LightTubes.119', me_cylinder_002)
ob_cube_120 = bpy.data.objects.new('Cube.120', me_cube_193)
ob_lighttubes_120 = bpy.data.objects.new('LightTubes.120', me_cylinder_002)
ob_cube_121 = bpy.data.objects.new('Cube.121', me_cube_193)
ob_lighttubes_121 = bpy.data.objects.new('LightTubes.121', me_cylinder_002)
ob_cube_122 = bpy.data.objects.new('Cube.122', me_cube_193)
ob_lighttubes_122 = bpy.data.objects.new('LightTubes.122', me_cylinder_002)
ob_cube_123 = bpy.data.objects.new('Cube.123', me_cube_193)
ob_lighttubes_123 = bpy.data.objects.new('LightTubes.123', me_cylinder_002)
ob_cube_124 = bpy.data.objects.new('Cube.124', me_cube_193)
ob_lighttubes_124 = bpy.data.objects.new('LightTubes.124', me_cylinder_002)
ob_cube_125 = bpy.data.objects.new('Cube.125', me_cube_193)
ob_lighttubes_125 = bpy.data.objects.new('LightTubes.125', me_cylinder_002)
ob_cube_126 = bpy.data.objects.new('Cube.126', me_cube_193)
ob_lighttubes_126 = bpy.data.objects.new('LightTubes.126', me_cylinder_002)
ob_cube_127 = bpy.data.objects.new('Cube.127', me_cube_193)
ob_lighttubes_127 = bpy.data.objects.new('LightTubes.127', me_cylinder_002)
ob_cube_128 = bpy.data.objects.new('Cube.128', me_cube_193)
ob_lighttubes_128 = bpy.data.objects.new('LightTubes.128', me_cylinder_002)
ob_cube_129 = bpy.data.objects.new('Cube.129', me_cube_193)
ob_lighttubes_129 = bpy.data.objects.new('LightTubes.129', me_cylinder_002)
ob_cube_130 = bpy.data.objects.new('Cube.130', me_cube_193)
ob_lighttubes_130 = bpy.data.objects.new('LightTubes.130', me_cylinder_002)
ob_cube_131 = bpy.data.objects.new('Cube.131', me_cube_193)
ob_lighttubes_131 = bpy.data.objects.new('LightTubes.131', me_cylinder_002)
ob_cube_132 = bpy.data.objects.new('Cube.132', me_cube_193)
ob_lighttubes_132 = bpy.data.objects.new('LightTubes.132', me_cylinder_002)
ob_cube_133 = bpy.data.objects.new('Cube.133', me_cube_193)
ob_lighttubes_133 = bpy.data.objects.new('LightTubes.133', me_cylinder_002)
ob_cube_134 = bpy.data.objects.new('Cube.134', me_cube_193)
ob_lighttubes_134 = bpy.data.objects.new('LightTubes.134', me_cylinder_002)
ob_cube_135 = bpy.data.objects.new('Cube.135', me_cube_193)
ob_lighttubes_135 = bpy.data.objects.new('LightTubes.135', me_cylinder_002)
ob_cube_136 = bpy.data.objects.new('Cube.136', me_cube_193)
ob_lighttubes_136 = bpy.data.objects.new('LightTubes.136', me_cylinder_002)
ob_cube_137 = bpy.data.objects.new('Cube.137', me_cube_193)
ob_lighttubes_137 = bpy.data.objects.new('LightTubes.137', me_cylinder_002)
ob_cube_138 = bpy.data.objects.new('Cube.138', me_cube_193)
ob_lighttubes_138 = bpy.data.objects.new('LightTubes.138', me_cylinder_002)
ob_cube_139 = bpy.data.objects.new('Cube.139', me_cube_193)
ob_lighttubes_139 = bpy.data.objects.new('LightTubes.139', me_cylinder_002)
ob_cube_140 = bpy.data.objects.new('Cube.140', me_cube_193)
ob_lighttubes_140 = bpy.data.objects.new('LightTubes.140', me_cylinder_002)
ob_cube_141 = bpy.data.objects.new('Cube.141', me_cube_193)
ob_lighttubes_141 = bpy.data.objects.new('LightTubes.141', me_cylinder_002)
ob_cube_142 = bpy.data.objects.new('Cube.142', me_cube_193)
ob_lighttubes_142 = bpy.data.objects.new('LightTubes.142', me_cylinder_002)
ob_cube_143 = bpy.data.objects.new('Cube.143', me_cube_193)
ob_lighttubes_143 = bpy.data.objects.new('LightTubes.143', me_cylinder_002)
ob_cube_144 = bpy.data.objects.new('Cube.144', me_cube_193)
ob_lighttubes_144 = bpy.data.objects.new('LightTubes.144', me_cylinder_002)
ob_cube_145 = bpy.data.objects.new('Cube.145', me_cube_193)
ob_lighttubes_145 = bpy.data.objects.new('LightTubes.145', me_cylinder_002)
ob_cube_146 = bpy.data.objects.new('Cube.146', me_cube_193)
ob_lighttubes_146 = bpy.data.objects.new('LightTubes.146', me_cylinder_002)
ob_cube_147 = bpy.data.objects.new('Cube.147', me_cube_193)
ob_lighttubes_147 = bpy.data.objects.new('LightTubes.147', me_cylinder_002)
ob_cube_148 = bpy.data.objects.new('Cube.148', me_cube_193)
ob_lighttubes_148 = bpy.data.objects.new('LightTubes.148', me_cylinder_002)
ob_cube_149 = bpy.data.objects.new('Cube.149', me_cube_193)
ob_lighttubes_149 = bpy.data.objects.new('LightTubes.149', me_cylinder_002)
ob_cube_150 = bpy.data.objects.new('Cube.150', me_cube_193)
ob_lighttubes_150 = bpy.data.objects.new('LightTubes.150', me_cylinder_002)
ob_cube_151 = bpy.data.objects.new('Cube.151', me_cube_193)
ob_lighttubes_151 = bpy.data.objects.new('LightTubes.151', me_cylinder_002)
ob_cube_152 = bpy.data.objects.new('Cube.152', me_cube_193)
ob_lighttubes_152 = bpy.data.objects.new('LightTubes.152', me_cylinder_002)
ob_cube_153 = bpy.data.objects.new('Cube.153', me_cube_193)
ob_lighttubes_153 = bpy.data.objects.new('LightTubes.153', me_cylinder_002)
ob_cube_154 = bpy.data.objects.new('Cube.154', me_cube_193)
ob_lighttubes_154 = bpy.data.objects.new('LightTubes.154', me_cylinder_002)
ob_cube_155 = bpy.data.objects.new('Cube.155', me_cube_193)
ob_lighttubes_155 = bpy.data.objects.new('LightTubes.155', me_cylinder_002)
ob_cube_156 = bpy.data.objects.new('Cube.156', me_cube_193)
ob_lighttubes_156 = bpy.data.objects.new('LightTubes.156', me_cylinder_002)
ob_cube_157 = bpy.data.objects.new('Cube.157', me_cube_193)
ob_lighttubes_157 = bpy.data.objects.new('LightTubes.157', me_cylinder_002)
ob_cube_158 = bpy.data.objects.new('Cube.158', me_cube_193)
ob_lighttubes_158 = bpy.data.objects.new('LightTubes.158', me_cylinder_002)
ob_cube_159 = bpy.data.objects.new('Cube.159', me_cube_193)
ob_lighttubes_159 = bpy.data.objects.new('LightTubes.159', me_cylinder_002)
ob_cube_160 = bpy.data.objects.new('Cube.160', me_cube_193)
ob_lighttubes_160 = bpy.data.objects.new('LightTubes.160', me_cylinder_002)
ob_cube_161 = bpy.data.objects.new('Cube.161', me_cube_193)
ob_lighttubes_161 = bpy.data.objects.new('LightTubes.161', me_cylinder_002)
ob_cube_162 = bpy.data.objects.new('Cube.162', me_cube_193)
ob_lighttubes_162 = bpy.data.objects.new('LightTubes.162', me_cylinder_002)
ob_cube_163 = bpy.data.objects.new('Cube.163', me_cube_193)
ob_lighttubes_163 = bpy.data.objects.new('LightTubes.163', me_cylinder_002)
ob_cube_164 = bpy.data.objects.new('Cube.164', me_cube_193)
ob_lighttubes_164 = bpy.data.objects.new('LightTubes.164', me_cylinder_002)
ob_cube_165 = bpy.data.objects.new('Cube.165', me_cube_193)
ob_lighttubes_165 = bpy.data.objects.new('LightTubes.165', me_cylinder_002)
ob_cube_166 = bpy.data.objects.new('Cube.166', me_cube_193)
ob_lighttubes_166 = bpy.data.objects.new('LightTubes.166', me_cylinder_002)
ob_cube_167 = bpy.data.objects.new('Cube.167', me_cube_193)
ob_lighttubes_167 = bpy.data.objects.new('LightTubes.167', me_cylinder_002)
ob_cube_168 = bpy.data.objects.new('Cube.168', me_cube_193)
ob_lighttubes_168 = bpy.data.objects.new('LightTubes.168', me_cylinder_002)
ob_cube_169 = bpy.data.objects.new('Cube.169', me_cube_193)
ob_lighttubes_169 = bpy.data.objects.new('LightTubes.169', me_cylinder_002)
ob_cube_170 = bpy.data.objects.new('Cube.170', me_cube_193)
ob_lighttubes_170 = bpy.data.objects.new('LightTubes.170', me_cylinder_002)
ob_cube_171 = bpy.data.objects.new('Cube.171', me_cube_193)
ob_lighttubes_171 = bpy.data.objects.new('LightTubes.171', me_cylinder_002)
ob_cube_172 = bpy.data.objects.new('Cube.172', me_cube_193)
ob_lighttubes_172 = bpy.data.objects.new('LightTubes.172', me_cylinder_002)
ob_cube_173 = bpy.data.objects.new('Cube.173', me_cube_193)
ob_lighttubes_173 = bpy.data.objects.new('LightTubes.173', me_cylinder_002)
ob_cube_174 = bpy.data.objects.new('Cube.174', me_cube_193)
ob_lighttubes_174 = bpy.data.objects.new('LightTubes.174', me_cylinder_002)
ob_cube_175 = bpy.data.objects.new('Cube.175', me_cube_193)
ob_lighttubes_175 = bpy.data.objects.new('LightTubes.175', me_cylinder_002)
ob_cube_176 = bpy.data.objects.new('Cube.176', me_cube_193)
ob_lighttubes_176 = bpy.data.objects.new('LightTubes.176', me_cylinder_002)
ob_cube_177 = bpy.data.objects.new('Cube.177', me_cube_193)
ob_lighttubes_177 = bpy.data.objects.new('LightTubes.177', me_cylinder_002)
ob_cube_178 = bpy.data.objects.new('Cube.178', me_cube_193)
ob_lighttubes_178 = bpy.data.objects.new('LightTubes.178', me_cylinder_002)
ob_cube_179 = bpy.data.objects.new('Cube.179', me_cube_193)
ob_lighttubes_179 = bpy.data.objects.new('LightTubes.179', me_cylinder_002)
ob_cube_180 = bpy.data.objects.new('Cube.180', me_cube_193)
ob_lighttubes_180 = bpy.data.objects.new('LightTubes.180', me_cylinder_002)
ob_cube_181 = bpy.data.objects.new('Cube.181', me_cube_193)
ob_lighttubes_181 = bpy.data.objects.new('LightTubes.181', me_cylinder_002)
ob_cube_182 = bpy.data.objects.new('Cube.182', me_cube_193)
ob_lighttubes_182 = bpy.data.objects.new('LightTubes.182', me_cylinder_002)
ob_cube_183 = bpy.data.objects.new('Cube.183', me_cube_193)
ob_lighttubes_183 = bpy.data.objects.new('LightTubes.183', me_cylinder_002)
ob_cube_184 = bpy.data.objects.new('Cube.184', me_cube_193)
ob_lighttubes_184 = bpy.data.objects.new('LightTubes.184', me_cylinder_002)
ob_cube_185 = bpy.data.objects.new('Cube.185', me_cube_193)
ob_lighttubes_185 = bpy.data.objects.new('LightTubes.185', me_cylinder_002)
ob_cube_186 = bpy.data.objects.new('Cube.186', me_cube_193)
ob_lighttubes_186 = bpy.data.objects.new('LightTubes.186', me_cylinder_002)
ob_cube_187 = bpy.data.objects.new('Cube.187', me_cube_193)
ob_lighttubes_187 = bpy.data.objects.new('LightTubes.187', me_cylinder_002)
ob_cube_188 = bpy.data.objects.new('Cube.188', me_cube_193)
ob_lighttubes_188 = bpy.data.objects.new('LightTubes.188', me_cylinder_002)
ob_cube_189 = bpy.data.objects.new('Cube.189', me_cube_193)
ob_lighttubes_189 = bpy.data.objects.new('LightTubes.189', me_cylinder_002)
ob_cube_190 = bpy.data.objects.new('Cube.190', me_cube_193)
ob_lighttubes_190 = bpy.data.objects.new('LightTubes.190', me_cylinder_002)
ob_cube_191 = bpy.data.objects.new('Cube.191', me_cube_193)
ob_lighttubes_191 = bpy.data.objects.new('LightTubes.191', me_cylinder_002)

# ---- transforms, parenting, visibility, modifiers, constraints
ob_cube.location = (2.615, 0.1492, 0.2624)
ob_cube.scale = (0.25, 0.25, 0.25)
ob_cube.lineart.crease_threshold = 0.0
ob_lighttubes.parent = ob_cube
ob_lighttubes.location = (0.0, 0.0, 0.0)
ob_lighttubes.rotation_euler = (1.571, 1.571, 0.0)
ob_lighttubes.lineart.crease_threshold = 0.0
ob_cube_001.location = (2.37, 0.1492, 0.7624)
ob_cube_001.scale = (0.25, 0.25, 0.25)
ob_cube_001.lineart.crease_threshold = 0.0
ob_lighttubes_001.parent = ob_cube_001
ob_lighttubes_001.location = (0.0, 0.0, 0.0)
ob_lighttubes_001.rotation_euler = (1.571, 1.571, 0.0)
ob_lighttubes_001.lineart.crease_threshold = 0.0
ob_cube_002.location = (2.117, 0.1492, 1.262)
ob_cube_002.scale = (0.25, 0.25, 0.25)
ob_cube_002.lineart.crease_threshold = 0.0
ob_lighttubes_002.parent = ob_cube_002
ob_lighttubes_002.location = (0.0, 0.0, 0.0)
ob_lighttubes_002.rotation_euler = (1.571, 1.571, 0.0)
ob_lighttubes_002.lineart.crease_threshold = 0.0
ob_cube_003.location = (1.864, 0.1492, 1.762)
ob_cube_003.scale = (0.25, 0.25, 0.25)
ob_cube_003.lineart.crease_threshold = 0.0
ob_lighttubes_003.parent = ob_cube_003
ob_lighttubes_003.location = (0.0, 0.0, 0.0)
ob_lighttubes_003.rotation_euler = (1.571, 1.571, 0.0)
ob_lighttubes_003.lineart.crease_threshold = 0.0
ob_cube_004.location = (1.615, 0.1492, 2.262)
ob_cube_004.scale = (0.25, 0.25, 0.25)
ob_cube_004.lineart.crease_threshold = 0.0
ob_lighttubes_004.parent = ob_cube_004
ob_lighttubes_004.location = (0.0, 0.0, 0.0)
ob_lighttubes_004.rotation_euler = (1.571, 1.571, 0.0)
ob_lighttubes_004.lineart.crease_threshold = 0.0
ob_cube_005.location = (1.245, 0.1492, 2.762)
ob_cube_005.scale = (0.25, 0.25, 0.25)
ob_cube_005.lineart.crease_threshold = 0.0
ob_lighttubes_005.parent = ob_cube_005
ob_lighttubes_005.location = (0.0, 0.0, 0.0)
ob_lighttubes_005.rotation_euler = (1.571, 1.571, 0.0)
ob_lighttubes_005.lineart.crease_threshold = 0.0
ob_cube_006.location = (0.7449, 0.1492, 3.144)
ob_cube_006.scale = (0.25, 0.25, 0.25)
ob_cube_006.lineart.crease_threshold = 0.0
ob_lighttubes_006.parent = ob_cube_006
ob_lighttubes_006.location = (0.0, 0.0, 0.0)
ob_lighttubes_006.rotation_euler = (1.571, 1.571, 0.0)
ob_lighttubes_006.lineart.crease_threshold = 0.0
ob_cube_007.location = (0.2449, 0.1492, 3.269)
ob_cube_007.scale = (0.25, 0.25, 0.25)
ob_cube_007.lineart.crease_threshold = 0.0
ob_lighttubes_007.parent = ob_cube_007
ob_lighttubes_007.location = (0.0, 0.0, 0.0)
ob_lighttubes_007.rotation_euler = (1.571, 1.571, 0.0)
ob_lighttubes_007.lineart.crease_threshold = 0.0
ob_cube_008.location = (-0.2575, 0.1492, 3.269)
ob_cube_008.scale = (-0.25, 0.25, 0.25)
ob_cube_008.lineart.crease_threshold = 0.0
ob_lighttubes_008.parent = ob_cube_008
ob_lighttubes_008.location = (0.0, 0.0, 0.0)
ob_lighttubes_008.rotation_euler = (1.571, 1.571, 0.0)
ob_lighttubes_008.lineart.crease_threshold = 0.0
ob_cube_009.location = (-0.7575, 0.1492, 3.144)
ob_cube_009.scale = (-0.25, 0.25, 0.25)
ob_cube_009.lineart.crease_threshold = 0.0
ob_lighttubes_009.parent = ob_cube_009
ob_lighttubes_009.location = (0.0, 0.0, 0.0)
ob_lighttubes_009.rotation_euler = (1.571, 1.571, 0.0)
ob_lighttubes_009.lineart.crease_threshold = 0.0
ob_cube_010.location = (-1.258, 0.1492, 2.762)
ob_cube_010.scale = (-0.25, 0.25, 0.25)
ob_cube_010.lineart.crease_threshold = 0.0
ob_lighttubes_010.parent = ob_cube_010
ob_lighttubes_010.location = (0.0, 0.0, 0.0)
ob_lighttubes_010.rotation_euler = (1.571, 1.571, 0.0)
ob_lighttubes_010.lineart.crease_threshold = 0.0
ob_cube_011.location = (-1.628, 0.1492, 2.262)
ob_cube_011.scale = (-0.25, 0.25, 0.25)
ob_cube_011.lineart.crease_threshold = 0.0
ob_lighttubes_011.parent = ob_cube_011
ob_lighttubes_011.location = (0.0, 0.0, 0.0)
ob_lighttubes_011.rotation_euler = (1.571, 1.571, 0.0)
ob_lighttubes_011.lineart.crease_threshold = 0.0
ob_cube_012.location = (-1.877, 0.1492, 1.762)
ob_cube_012.scale = (-0.25, 0.25, 0.25)
ob_cube_012.lineart.crease_threshold = 0.0
ob_lighttubes_012.parent = ob_cube_012
ob_lighttubes_012.location = (0.0, 0.0, 0.0)
ob_lighttubes_012.rotation_euler = (1.571, 1.571, 0.0)
ob_lighttubes_012.lineart.crease_threshold = 0.0
ob_cube_013.location = (-2.13, 0.1492, 1.262)
ob_cube_013.scale = (-0.25, 0.25, 0.25)
ob_cube_013.lineart.crease_threshold = 0.0
ob_lighttubes_013.parent = ob_cube_013
ob_lighttubes_013.location = (0.0, 0.0, 0.0)
ob_lighttubes_013.rotation_euler = (1.571, 1.571, 0.0)
ob_lighttubes_013.lineart.crease_threshold = 0.0
ob_cube_014.location = (-2.383, 0.1492, 0.7624)
ob_cube_014.scale = (-0.25, 0.25, 0.25)
ob_cube_014.lineart.crease_threshold = 0.0
ob_lighttubes_014.parent = ob_cube_014
ob_lighttubes_014.location = (0.0, 0.0, 0.0)
ob_lighttubes_014.rotation_euler = (1.571, 1.571, 0.0)
ob_lighttubes_014.lineart.crease_threshold = 0.0
ob_cube_015.location = (-2.627, 0.1492, 0.2624)
ob_cube_015.scale = (-0.25, 0.25, 0.25)
ob_cube_015.lineart.crease_threshold = 0.0
ob_lighttubes_015.parent = ob_cube_015
ob_lighttubes_015.location = (0.0, 0.0, 0.0)
ob_lighttubes_015.rotation_euler = (1.571, 1.571, 0.0)
ob_lighttubes_015.lineart.crease_threshold = 0.0
ob_cube_016.location = (-2.627, -0.3508, 0.3796)
ob_cube_016.scale = (-0.25, 0.25, 0.25)
ob_cube_016.lineart.crease_threshold = 0.0
ob_lighttubes_016.parent = ob_cube_016
ob_lighttubes_016.location = (0.0, 0.0, 0.0)
ob_lighttubes_016.rotation_euler = (1.571, 1.571, 0.0)
ob_lighttubes_016.lineart.crease_threshold = 0.0
ob_cube_017.location = (-2.383, -0.3508, 0.8796)
ob_cube_017.scale = (-0.25, 0.25, 0.25)
ob_cube_017.lineart.crease_threshold = 0.0
ob_lighttubes_017.parent = ob_cube_017
ob_lighttubes_017.location = (0.0, 0.0, 0.0)
ob_lighttubes_017.rotation_euler = (1.571, 1.571, 0.0)
ob_lighttubes_017.lineart.crease_threshold = 0.0
ob_cube_018.location = (-2.13, -0.3508, 1.38)
ob_cube_018.scale = (-0.25, 0.25, 0.25)
ob_cube_018.lineart.crease_threshold = 0.0
ob_lighttubes_018.parent = ob_cube_018
ob_lighttubes_018.location = (0.0, 0.0, 0.0)
ob_lighttubes_018.rotation_euler = (1.571, 1.571, 0.0)
ob_lighttubes_018.lineart.crease_threshold = 0.0
ob_cube_019.location = (-1.877, -0.3508, 1.88)
ob_cube_019.scale = (-0.25, 0.25, 0.25)
ob_cube_019.lineart.crease_threshold = 0.0
ob_lighttubes_019.parent = ob_cube_019
ob_lighttubes_019.location = (0.0, 0.0, 0.0)
ob_lighttubes_019.rotation_euler = (1.571, 1.571, 0.0)
ob_lighttubes_019.lineart.crease_threshold = 0.0
ob_cube_020.location = (-1.628, -0.3508, 2.38)
ob_cube_020.scale = (-0.25, 0.25, 0.25)
ob_cube_020.lineart.crease_threshold = 0.0
ob_lighttubes_020.parent = ob_cube_020
ob_lighttubes_020.location = (0.0, 0.0, 0.0)
ob_lighttubes_020.rotation_euler = (1.571, 1.571, 0.0)
ob_lighttubes_020.lineart.crease_threshold = 0.0
ob_cube_021.location = (-1.258, -0.3508, 2.88)
ob_cube_021.scale = (-0.25, 0.25, 0.25)
ob_cube_021.lineart.crease_threshold = 0.0
ob_lighttubes_021.parent = ob_cube_021
ob_lighttubes_021.location = (0.0, 0.0, 0.0)
ob_lighttubes_021.rotation_euler = (1.571, 1.571, 0.0)
ob_lighttubes_021.lineart.crease_threshold = 0.0
ob_cube_022.location = (-0.7575, -0.3508, 3.261)
ob_cube_022.scale = (-0.25, 0.25, 0.25)
ob_cube_022.lineart.crease_threshold = 0.0
ob_lighttubes_022.parent = ob_cube_022
ob_lighttubes_022.location = (0.0, 0.0, 0.0)
ob_lighttubes_022.rotation_euler = (1.571, 1.571, 0.0)
ob_lighttubes_022.lineart.crease_threshold = 0.0
ob_cube_023.location = (-0.2575, -0.3508, 3.386)
ob_cube_023.scale = (-0.25, 0.25, 0.25)
ob_cube_023.lineart.crease_threshold = 0.0
ob_lighttubes_023.parent = ob_cube_023
ob_lighttubes_023.location = (0.0, 0.0, 0.0)
ob_lighttubes_023.rotation_euler = (1.571, 1.571, 0.0)
ob_lighttubes_023.lineart.crease_threshold = 0.0
ob_cube_024.location = (0.2449, -0.3508, 3.386)
ob_cube_024.scale = (0.25, 0.25, 0.25)
ob_cube_024.lineart.crease_threshold = 0.0
ob_lighttubes_024.parent = ob_cube_024
ob_lighttubes_024.location = (0.0, 0.0, 0.0)
ob_lighttubes_024.rotation_euler = (1.571, 1.571, 0.0)
ob_lighttubes_024.lineart.crease_threshold = 0.0
ob_cube_025.location = (0.7449, -0.3508, 3.261)
ob_cube_025.scale = (0.25, 0.25, 0.25)
ob_cube_025.lineart.crease_threshold = 0.0
ob_lighttubes_025.parent = ob_cube_025
ob_lighttubes_025.location = (0.0, 0.0, 0.0)
ob_lighttubes_025.rotation_euler = (1.571, 1.571, 0.0)
ob_lighttubes_025.lineart.crease_threshold = 0.0
ob_cube_026.location = (1.245, -0.3508, 2.88)
ob_cube_026.scale = (0.25, 0.25, 0.25)
ob_cube_026.lineart.crease_threshold = 0.0
ob_lighttubes_026.parent = ob_cube_026
ob_lighttubes_026.location = (0.0, 0.0, 0.0)
ob_lighttubes_026.rotation_euler = (1.571, 1.571, 0.0)
ob_lighttubes_026.lineart.crease_threshold = 0.0
ob_cube_027.location = (1.615, -0.3508, 2.38)
ob_cube_027.scale = (0.25, 0.25, 0.25)
ob_cube_027.lineart.crease_threshold = 0.0
ob_lighttubes_027.parent = ob_cube_027
ob_lighttubes_027.location = (0.0, 0.0, 0.0)
ob_lighttubes_027.rotation_euler = (1.571, 1.571, 0.0)
ob_lighttubes_027.lineart.crease_threshold = 0.0
ob_cube_028.location = (1.864, -0.3508, 1.88)
ob_cube_028.scale = (0.25, 0.25, 0.25)
ob_cube_028.lineart.crease_threshold = 0.0
ob_lighttubes_028.parent = ob_cube_028
ob_lighttubes_028.location = (0.0, 0.0, 0.0)
ob_lighttubes_028.rotation_euler = (1.571, 1.571, 0.0)
ob_lighttubes_028.lineart.crease_threshold = 0.0
ob_cube_029.location = (2.117, -0.3508, 1.38)
ob_cube_029.scale = (0.25, 0.25, 0.25)
ob_cube_029.lineart.crease_threshold = 0.0
ob_lighttubes_029.parent = ob_cube_029
ob_lighttubes_029.location = (0.0, 0.0, 0.0)
ob_lighttubes_029.rotation_euler = (1.571, 1.571, 0.0)
ob_lighttubes_029.lineart.crease_threshold = 0.0
ob_cube_030.location = (2.37, -0.3508, 0.8796)
ob_cube_030.scale = (0.25, 0.25, 0.25)
ob_cube_030.lineart.crease_threshold = 0.0
ob_lighttubes_030.parent = ob_cube_030
ob_lighttubes_030.location = (0.0, 0.0, 0.0)
ob_lighttubes_030.rotation_euler = (1.571, 1.571, 0.0)
ob_lighttubes_030.lineart.crease_threshold = 0.0
ob_cube_031.location = (2.615, -0.3508, 0.3796)
ob_cube_031.scale = (0.25, 0.25, 0.25)
ob_cube_031.lineart.crease_threshold = 0.0
ob_lighttubes_031.parent = ob_cube_031
ob_lighttubes_031.location = (0.0, 0.0, 0.0)
ob_lighttubes_031.rotation_euler = (1.571, 1.571, 0.0)
ob_lighttubes_031.lineart.crease_threshold = 0.0
ob_cube_032.location = (2.615, -0.8508, 0.5033)
ob_cube_032.scale = (0.25, 0.25, 0.25)
ob_cube_032.lineart.crease_threshold = 0.0
ob_lighttubes_032.parent = ob_cube_032
ob_lighttubes_032.location = (0.0, 0.0, 0.0)
ob_lighttubes_032.rotation_euler = (1.571, 1.571, 0.0)
ob_lighttubes_032.lineart.crease_threshold = 0.0
ob_cube_033.location = (2.37, -0.8508, 1.003)
ob_cube_033.scale = (0.25, 0.25, 0.25)
ob_cube_033.lineart.crease_threshold = 0.0
ob_lighttubes_033.parent = ob_cube_033
ob_lighttubes_033.location = (0.0, 0.0, 0.0)
ob_lighttubes_033.rotation_euler = (1.571, 1.571, 0.0)
ob_lighttubes_033.lineart.crease_threshold = 0.0
ob_cube_034.location = (2.117, -0.8508, 1.503)
ob_cube_034.scale = (0.25, 0.25, 0.25)
ob_cube_034.lineart.crease_threshold = 0.0
ob_lighttubes_034.parent = ob_cube_034
ob_lighttubes_034.location = (0.0, 0.0, 0.0)
ob_lighttubes_034.rotation_euler = (1.571, 1.571, 0.0)
ob_lighttubes_034.lineart.crease_threshold = 0.0
ob_cube_035.location = (1.864, -0.8508, 2.003)
ob_cube_035.scale = (0.25, 0.25, 0.25)
ob_cube_035.lineart.crease_threshold = 0.0
ob_lighttubes_035.parent = ob_cube_035
ob_lighttubes_035.location = (0.0, 0.0, 0.0)
ob_lighttubes_035.rotation_euler = (1.571, 1.571, 0.0)
ob_lighttubes_035.lineart.crease_threshold = 0.0
ob_cube_036.location = (1.615, -0.8508, 2.503)
ob_cube_036.scale = (0.25, 0.25, 0.25)
ob_cube_036.lineart.crease_threshold = 0.0
ob_lighttubes_036.parent = ob_cube_036
ob_lighttubes_036.location = (0.0, 0.0, 0.0)
ob_lighttubes_036.rotation_euler = (1.571, 1.571, 0.0)
ob_lighttubes_036.lineart.crease_threshold = 0.0
ob_cube_037.location = (1.245, -0.8508, 3.003)
ob_cube_037.scale = (0.25, 0.25, 0.25)
ob_cube_037.lineart.crease_threshold = 0.0
ob_lighttubes_037.parent = ob_cube_037
ob_lighttubes_037.location = (0.0, 0.0, 0.0)
ob_lighttubes_037.rotation_euler = (1.571, 1.571, 0.0)
ob_lighttubes_037.lineart.crease_threshold = 0.0
ob_cube_038.location = (0.7449, -0.8508, 3.384)
ob_cube_038.scale = (0.25, 0.25, 0.25)
ob_cube_038.lineart.crease_threshold = 0.0
ob_lighttubes_038.parent = ob_cube_038
ob_lighttubes_038.location = (0.0, 0.0, 0.0)
ob_lighttubes_038.rotation_euler = (1.571, 1.571, 0.0)
ob_lighttubes_038.lineart.crease_threshold = 0.0
ob_cube_039.location = (0.2449, -0.8508, 3.51)
ob_cube_039.scale = (0.25, 0.25, 0.25)
ob_cube_039.lineart.crease_threshold = 0.0
ob_lighttubes_039.parent = ob_cube_039
ob_lighttubes_039.location = (0.0, 0.0, 0.0)
ob_lighttubes_039.rotation_euler = (1.571, 1.571, 0.0)
ob_lighttubes_039.lineart.crease_threshold = 0.0
ob_cube_040.location = (-0.2575, -0.8508, 3.51)
ob_cube_040.scale = (-0.25, 0.25, 0.25)
ob_cube_040.lineart.crease_threshold = 0.0
ob_lighttubes_040.parent = ob_cube_040
ob_lighttubes_040.location = (0.0, 0.0, 0.0)
ob_lighttubes_040.rotation_euler = (1.571, 1.571, 0.0)
ob_lighttubes_040.lineart.crease_threshold = 0.0
ob_cube_041.location = (-0.7575, -0.8508, 3.384)
ob_cube_041.scale = (-0.25, 0.25, 0.25)
ob_cube_041.lineart.crease_threshold = 0.0
ob_lighttubes_041.parent = ob_cube_041
ob_lighttubes_041.location = (0.0, 0.0, 0.0)
ob_lighttubes_041.rotation_euler = (1.571, 1.571, 0.0)
ob_lighttubes_041.lineart.crease_threshold = 0.0
ob_cube_042.location = (-1.258, -0.8508, 3.003)
ob_cube_042.scale = (-0.25, 0.25, 0.25)
ob_cube_042.lineart.crease_threshold = 0.0
ob_lighttubes_042.parent = ob_cube_042
ob_lighttubes_042.location = (0.0, 0.0, 0.0)
ob_lighttubes_042.rotation_euler = (1.571, 1.571, 0.0)
ob_lighttubes_042.lineart.crease_threshold = 0.0
ob_cube_043.location = (-1.628, -0.8508, 2.503)
ob_cube_043.scale = (-0.25, 0.25, 0.25)
ob_cube_043.lineart.crease_threshold = 0.0
ob_lighttubes_043.parent = ob_cube_043
ob_lighttubes_043.location = (0.0, 0.0, 0.0)
ob_lighttubes_043.rotation_euler = (1.571, 1.571, 0.0)
ob_lighttubes_043.lineart.crease_threshold = 0.0
ob_cube_044.location = (-1.877, -0.8508, 2.003)
ob_cube_044.scale = (-0.25, 0.25, 0.25)
ob_cube_044.lineart.crease_threshold = 0.0
ob_lighttubes_044.parent = ob_cube_044
ob_lighttubes_044.location = (0.0, 0.0, 0.0)
ob_lighttubes_044.rotation_euler = (1.571, 1.571, 0.0)
ob_lighttubes_044.lineart.crease_threshold = 0.0
ob_cube_045.location = (-2.13, -0.8508, 1.503)
ob_cube_045.scale = (-0.25, 0.25, 0.25)
ob_cube_045.lineart.crease_threshold = 0.0
ob_lighttubes_045.parent = ob_cube_045
ob_lighttubes_045.location = (0.0, 0.0, 0.0)
ob_lighttubes_045.rotation_euler = (1.571, 1.571, 0.0)
ob_lighttubes_045.lineart.crease_threshold = 0.0
ob_cube_046.location = (-2.383, -0.8508, 1.003)
ob_cube_046.scale = (-0.25, 0.25, 0.25)
ob_cube_046.lineart.crease_threshold = 0.0
ob_lighttubes_046.parent = ob_cube_046
ob_lighttubes_046.location = (0.0, 0.0, 0.0)
ob_lighttubes_046.rotation_euler = (1.571, 1.571, 0.0)
ob_lighttubes_046.lineart.crease_threshold = 0.0
ob_cube_047.location = (-2.627, -0.8508, 0.5033)
ob_cube_047.scale = (-0.25, 0.25, 0.25)
ob_cube_047.lineart.crease_threshold = 0.0
ob_lighttubes_047.parent = ob_cube_047
ob_lighttubes_047.location = (0.0, 0.0, 0.0)
ob_lighttubes_047.rotation_euler = (1.571, 1.571, 0.0)
ob_lighttubes_047.lineart.crease_threshold = 0.0
ob_cube_048.location = (-2.627, -1.351, 0.8809)
ob_cube_048.scale = (-0.25, 0.25, 0.25)
ob_cube_048.lineart.crease_threshold = 0.0
ob_lighttubes_048.parent = ob_cube_048
ob_lighttubes_048.location = (0.0, 0.0, 0.0)
ob_lighttubes_048.rotation_euler = (1.571, 1.571, 0.0)
ob_lighttubes_048.lineart.crease_threshold = 0.0
ob_cube_049.location = (-2.383, -1.351, 1.381)
ob_cube_049.scale = (-0.25, 0.25, 0.25)
ob_cube_049.lineart.crease_threshold = 0.0
ob_lighttubes_049.parent = ob_cube_049
ob_lighttubes_049.location = (0.0, 0.0, 0.0)
ob_lighttubes_049.rotation_euler = (1.571, 1.571, 0.0)
ob_lighttubes_049.lineart.crease_threshold = 0.0
ob_cube_050.location = (-2.13, -1.351, 1.881)
ob_cube_050.scale = (-0.25, 0.25, 0.25)
ob_cube_050.lineart.crease_threshold = 0.0
ob_lighttubes_050.parent = ob_cube_050
ob_lighttubes_050.location = (0.0, 0.0, 0.0)
ob_lighttubes_050.rotation_euler = (1.571, 1.571, 0.0)
ob_lighttubes_050.lineart.crease_threshold = 0.0
ob_cube_051.location = (-1.877, -1.351, 2.381)
ob_cube_051.scale = (-0.25, 0.25, 0.25)
ob_cube_051.lineart.crease_threshold = 0.0
ob_lighttubes_051.parent = ob_cube_051
ob_lighttubes_051.location = (0.0, 0.0, 0.0)
ob_lighttubes_051.rotation_euler = (1.571, 1.571, 0.0)
ob_lighttubes_051.lineart.crease_threshold = 0.0
ob_cube_052.location = (-1.628, -1.351, 2.881)
ob_cube_052.scale = (-0.25, 0.25, 0.25)
ob_cube_052.lineart.crease_threshold = 0.0
ob_lighttubes_052.parent = ob_cube_052
ob_lighttubes_052.location = (0.0, 0.0, 0.0)
ob_lighttubes_052.rotation_euler = (1.571, 1.571, 0.0)
ob_lighttubes_052.lineart.crease_threshold = 0.0
ob_cube_053.location = (-1.258, -1.351, 3.381)
ob_cube_053.scale = (-0.25, 0.25, 0.25)
ob_cube_053.lineart.crease_threshold = 0.0
ob_lighttubes_053.parent = ob_cube_053
ob_lighttubes_053.location = (0.0, 0.0, 0.0)
ob_lighttubes_053.rotation_euler = (1.571, 1.571, 0.0)
ob_lighttubes_053.lineart.crease_threshold = 0.0
ob_cube_054.location = (-0.7575, -1.351, 3.762)
ob_cube_054.scale = (-0.25, 0.25, 0.25)
ob_cube_054.lineart.crease_threshold = 0.0
ob_lighttubes_054.parent = ob_cube_054
ob_lighttubes_054.location = (0.0, 0.0, 0.0)
ob_lighttubes_054.rotation_euler = (1.571, 1.571, 0.0)
ob_lighttubes_054.lineart.crease_threshold = 0.0
ob_cube_055.location = (-0.2575, -1.351, 3.888)
ob_cube_055.scale = (-0.25, 0.25, 0.25)
ob_cube_055.lineart.crease_threshold = 0.0
ob_lighttubes_055.parent = ob_cube_055
ob_lighttubes_055.location = (0.0, 0.0, 0.0)
ob_lighttubes_055.rotation_euler = (1.571, 1.571, 0.0)
ob_lighttubes_055.lineart.crease_threshold = 0.0
ob_cube_056.location = (0.2449, -1.351, 3.888)
ob_cube_056.scale = (0.25, 0.25, 0.25)
ob_cube_056.lineart.crease_threshold = 0.0
ob_lighttubes_056.parent = ob_cube_056
ob_lighttubes_056.location = (0.0, 0.0, 0.0)
ob_lighttubes_056.rotation_euler = (1.571, 1.571, 0.0)
ob_lighttubes_056.lineart.crease_threshold = 0.0
ob_cube_057.location = (0.7449, -1.351, 3.762)
ob_cube_057.scale = (0.25, 0.25, 0.25)
ob_cube_057.lineart.crease_threshold = 0.0
ob_lighttubes_057.parent = ob_cube_057
ob_lighttubes_057.location = (0.0, 0.0, 0.0)
ob_lighttubes_057.rotation_euler = (1.571, 1.571, 0.0)
ob_lighttubes_057.lineart.crease_threshold = 0.0
ob_cube_058.location = (1.245, -1.351, 3.381)
ob_cube_058.scale = (0.25, 0.25, 0.25)
ob_cube_058.lineart.crease_threshold = 0.0
ob_lighttubes_058.parent = ob_cube_058
ob_lighttubes_058.location = (0.0, 0.0, 0.0)
ob_lighttubes_058.rotation_euler = (1.571, 1.571, 0.0)
ob_lighttubes_058.lineart.crease_threshold = 0.0
ob_cube_059.location = (1.615, -1.351, 2.881)
ob_cube_059.scale = (0.25, 0.25, 0.25)
ob_cube_059.lineart.crease_threshold = 0.0
ob_lighttubes_059.parent = ob_cube_059
ob_lighttubes_059.location = (0.0, 0.0, 0.0)
ob_lighttubes_059.rotation_euler = (1.571, 1.571, 0.0)
ob_lighttubes_059.lineart.crease_threshold = 0.0
ob_cube_060.location = (1.864, -1.351, 2.381)
ob_cube_060.scale = (0.25, 0.25, 0.25)
ob_cube_060.lineart.crease_threshold = 0.0
ob_lighttubes_060.parent = ob_cube_060
ob_lighttubes_060.location = (0.0, 0.0, 0.0)
ob_lighttubes_060.rotation_euler = (1.571, 1.571, 0.0)
ob_lighttubes_060.lineart.crease_threshold = 0.0
ob_cube_061.location = (2.117, -1.351, 1.881)
ob_cube_061.scale = (0.25, 0.25, 0.25)
ob_cube_061.lineart.crease_threshold = 0.0
ob_lighttubes_061.parent = ob_cube_061
ob_lighttubes_061.location = (0.0, 0.0, 0.0)
ob_lighttubes_061.rotation_euler = (1.571, 1.571, 0.0)
ob_lighttubes_061.lineart.crease_threshold = 0.0
ob_cube_062.location = (2.37, -1.351, 1.381)
ob_cube_062.scale = (0.25, 0.25, 0.25)
ob_cube_062.lineart.crease_threshold = 0.0
ob_lighttubes_062.parent = ob_cube_062
ob_lighttubes_062.location = (0.0, 0.0, 0.0)
ob_lighttubes_062.rotation_euler = (1.571, 1.571, 0.0)
ob_lighttubes_062.lineart.crease_threshold = 0.0
ob_cube_063.location = (2.615, -1.351, 0.8809)
ob_cube_063.scale = (0.25, 0.25, 0.25)
ob_cube_063.lineart.crease_threshold = 0.0
ob_lighttubes_063.parent = ob_cube_063
ob_lighttubes_063.location = (0.0, 0.0, 0.0)
ob_lighttubes_063.rotation_euler = (1.571, 1.571, 0.0)
ob_lighttubes_063.lineart.crease_threshold = 0.0
ob_cube_064.location = (2.615, -1.851, 1.376)
ob_cube_064.scale = (0.25, 0.25, 0.25)
ob_cube_064.lineart.crease_threshold = 0.0
ob_lighttubes_064.parent = ob_cube_064
ob_lighttubes_064.location = (0.0, 0.0, 0.0)
ob_lighttubes_064.rotation_euler = (1.571, 1.571, 0.0)
ob_lighttubes_064.lineart.crease_threshold = 0.0
ob_cube_065.location = (2.37, -1.851, 1.876)
ob_cube_065.scale = (0.25, 0.25, 0.25)
ob_cube_065.lineart.crease_threshold = 0.0
ob_lighttubes_065.parent = ob_cube_065
ob_lighttubes_065.location = (0.0, 0.0, 0.0)
ob_lighttubes_065.rotation_euler = (1.571, 1.571, 0.0)
ob_lighttubes_065.lineart.crease_threshold = 0.0
ob_cube_066.location = (2.117, -1.851, 2.376)
ob_cube_066.scale = (0.25, 0.25, 0.25)
ob_cube_066.lineart.crease_threshold = 0.0
ob_lighttubes_066.parent = ob_cube_066
ob_lighttubes_066.location = (0.0, 0.0, 0.0)
ob_lighttubes_066.rotation_euler = (1.571, 1.571, 0.0)
ob_lighttubes_066.lineart.crease_threshold = 0.0
ob_cube_067.location = (1.864, -1.851, 2.876)
ob_cube_067.scale = (0.25, 0.25, 0.25)
ob_cube_067.lineart.crease_threshold = 0.0
ob_lighttubes_067.parent = ob_cube_067
ob_lighttubes_067.location = (0.0, 0.0, 0.0)
ob_lighttubes_067.rotation_euler = (1.571, 1.571, 0.0)
ob_lighttubes_067.lineart.crease_threshold = 0.0
ob_cube_068.location = (1.615, -1.851, 3.376)
ob_cube_068.scale = (0.25, 0.25, 0.25)
ob_cube_068.lineart.crease_threshold = 0.0
ob_lighttubes_068.parent = ob_cube_068
ob_lighttubes_068.location = (0.0, 0.0, 0.0)
ob_lighttubes_068.rotation_euler = (1.571, 1.571, 0.0)
ob_lighttubes_068.lineart.crease_threshold = 0.0
ob_cube_069.location = (1.245, -1.851, 3.876)
ob_cube_069.scale = (0.25, 0.25, 0.25)
ob_cube_069.lineart.crease_threshold = 0.0
ob_lighttubes_069.parent = ob_cube_069
ob_lighttubes_069.location = (0.0, 0.0, 0.0)
ob_lighttubes_069.rotation_euler = (1.571, 1.571, 0.0)
ob_lighttubes_069.lineart.crease_threshold = 0.0
ob_cube_070.location = (0.7449, -1.851, 4.257)
ob_cube_070.scale = (0.25, 0.25, 0.25)
ob_cube_070.lineart.crease_threshold = 0.0
ob_lighttubes_070.parent = ob_cube_070
ob_lighttubes_070.location = (0.0, 0.0, 0.0)
ob_lighttubes_070.rotation_euler = (1.571, 1.571, 0.0)
ob_lighttubes_070.lineart.crease_threshold = 0.0
ob_cube_071.location = (0.2449, -1.851, 4.382)
ob_cube_071.scale = (0.25, 0.25, 0.25)
ob_cube_071.lineart.crease_threshold = 0.0
ob_lighttubes_071.parent = ob_cube_071
ob_lighttubes_071.location = (0.0, 0.0, 0.0)
ob_lighttubes_071.rotation_euler = (1.571, 1.571, 0.0)
ob_lighttubes_071.lineart.crease_threshold = 0.0
ob_cube_072.location = (-0.2575, -1.851, 4.382)
ob_cube_072.scale = (-0.25, 0.25, 0.25)
ob_cube_072.lineart.crease_threshold = 0.0
ob_lighttubes_072.parent = ob_cube_072
ob_lighttubes_072.location = (0.0, 0.0, 0.0)
ob_lighttubes_072.rotation_euler = (1.571, 1.571, 0.0)
ob_lighttubes_072.lineart.crease_threshold = 0.0
ob_cube_073.location = (-0.7575, -1.851, 4.257)
ob_cube_073.scale = (-0.25, 0.25, 0.25)
ob_cube_073.lineart.crease_threshold = 0.0
ob_lighttubes_073.parent = ob_cube_073
ob_lighttubes_073.location = (0.0, 0.0, 0.0)
ob_lighttubes_073.rotation_euler = (1.571, 1.571, 0.0)
ob_lighttubes_073.lineart.crease_threshold = 0.0
ob_cube_074.location = (-1.258, -1.851, 3.876)
ob_cube_074.scale = (-0.25, 0.25, 0.25)
ob_cube_074.lineart.crease_threshold = 0.0
ob_lighttubes_074.parent = ob_cube_074
ob_lighttubes_074.location = (0.0, 0.0, 0.0)
ob_lighttubes_074.rotation_euler = (1.571, 1.571, 0.0)
ob_lighttubes_074.lineart.crease_threshold = 0.0
ob_cube_075.location = (-1.628, -1.851, 3.376)
ob_cube_075.scale = (-0.25, 0.25, 0.25)
ob_cube_075.lineart.crease_threshold = 0.0
ob_lighttubes_075.parent = ob_cube_075
ob_lighttubes_075.location = (0.0, 0.0, 0.0)
ob_lighttubes_075.rotation_euler = (1.571, 1.571, 0.0)
ob_lighttubes_075.lineart.crease_threshold = 0.0
ob_cube_076.location = (-1.877, -1.851, 2.876)
ob_cube_076.scale = (-0.25, 0.25, 0.25)
ob_cube_076.lineart.crease_threshold = 0.0
ob_lighttubes_076.parent = ob_cube_076
ob_lighttubes_076.location = (0.0, 0.0, 0.0)
ob_lighttubes_076.rotation_euler = (1.571, 1.571, 0.0)
ob_lighttubes_076.lineart.crease_threshold = 0.0
ob_cube_077.location = (-2.13, -1.851, 2.376)
ob_cube_077.scale = (-0.25, 0.25, 0.25)
ob_cube_077.lineart.crease_threshold = 0.0
ob_lighttubes_077.parent = ob_cube_077
ob_lighttubes_077.location = (0.0, 0.0, 0.0)
ob_lighttubes_077.rotation_euler = (1.571, 1.571, 0.0)
ob_lighttubes_077.lineart.crease_threshold = 0.0
ob_cube_078.location = (-2.383, -1.851, 1.876)
ob_cube_078.scale = (-0.25, 0.25, 0.25)
ob_cube_078.lineart.crease_threshold = 0.0
ob_lighttubes_078.parent = ob_cube_078
ob_lighttubes_078.location = (0.0, 0.0, 0.0)
ob_lighttubes_078.rotation_euler = (1.571, 1.571, 0.0)
ob_lighttubes_078.lineart.crease_threshold = 0.0
ob_cube_079.location = (-2.627, -1.851, 1.376)
ob_cube_079.scale = (-0.25, 0.25, 0.25)
ob_cube_079.lineart.crease_threshold = 0.0
ob_lighttubes_079.parent = ob_cube_079
ob_lighttubes_079.location = (0.0, 0.0, 0.0)
ob_lighttubes_079.rotation_euler = (1.571, 1.571, 0.0)
ob_lighttubes_079.lineart.crease_threshold = 0.0
ob_cube_080.location = (-2.627, -2.351, 1.877)
ob_cube_080.scale = (-0.25, 0.25, 0.25)
ob_cube_080.lineart.crease_threshold = 0.0
ob_lighttubes_080.parent = ob_cube_080
ob_lighttubes_080.location = (0.0, 0.0, 0.0)
ob_lighttubes_080.rotation_euler = (1.571, 1.571, 0.0)
ob_lighttubes_080.lineart.crease_threshold = 0.0
ob_cube_081.location = (-2.383, -2.351, 2.377)
ob_cube_081.scale = (-0.25, 0.25, 0.25)
ob_cube_081.lineart.crease_threshold = 0.0
ob_lighttubes_081.parent = ob_cube_081
ob_lighttubes_081.location = (0.0, 0.0, 0.0)
ob_lighttubes_081.rotation_euler = (1.571, 1.571, 0.0)
ob_lighttubes_081.lineart.crease_threshold = 0.0
ob_cube_082.location = (-2.13, -2.351, 2.877)
ob_cube_082.scale = (-0.25, 0.25, 0.25)
ob_cube_082.lineart.crease_threshold = 0.0
ob_lighttubes_082.parent = ob_cube_082
ob_lighttubes_082.location = (0.0, 0.0, 0.0)
ob_lighttubes_082.rotation_euler = (1.571, 1.571, 0.0)
ob_lighttubes_082.lineart.crease_threshold = 0.0
ob_cube_083.location = (-1.877, -2.351, 3.377)
ob_cube_083.scale = (-0.25, 0.25, 0.25)
ob_cube_083.lineart.crease_threshold = 0.0
ob_lighttubes_083.parent = ob_cube_083
ob_lighttubes_083.location = (0.0, 0.0, 0.0)
ob_lighttubes_083.rotation_euler = (1.571, 1.571, 0.0)
ob_lighttubes_083.lineart.crease_threshold = 0.0
ob_cube_084.location = (-1.628, -2.351, 3.877)
ob_cube_084.scale = (-0.25, 0.25, 0.25)
ob_cube_084.lineart.crease_threshold = 0.0
ob_lighttubes_084.parent = ob_cube_084
ob_lighttubes_084.location = (0.0, 0.0, 0.0)
ob_lighttubes_084.rotation_euler = (1.571, 1.571, 0.0)
ob_lighttubes_084.lineart.crease_threshold = 0.0
ob_cube_085.location = (-1.258, -2.351, 4.377)
ob_cube_085.scale = (-0.25, 0.25, 0.25)
ob_cube_085.lineart.crease_threshold = 0.0
ob_lighttubes_085.parent = ob_cube_085
ob_lighttubes_085.location = (0.0, 0.0, 0.0)
ob_lighttubes_085.rotation_euler = (1.571, 1.571, 0.0)
ob_lighttubes_085.lineart.crease_threshold = 0.0
ob_cube_086.location = (-0.7575, -2.351, 4.758)
ob_cube_086.scale = (-0.25, 0.25, 0.25)
ob_cube_086.lineart.crease_threshold = 0.0
ob_lighttubes_086.parent = ob_cube_086
ob_lighttubes_086.location = (0.0, 0.0, 0.0)
ob_lighttubes_086.rotation_euler = (1.571, 1.571, 0.0)
ob_lighttubes_086.lineart.crease_threshold = 0.0
ob_cube_087.location = (-0.2575, -2.351, 4.884)
ob_cube_087.scale = (-0.25, 0.25, 0.25)
ob_cube_087.lineart.crease_threshold = 0.0
ob_lighttubes_087.parent = ob_cube_087
ob_lighttubes_087.location = (0.0, 0.0, 0.0)
ob_lighttubes_087.rotation_euler = (1.571, 1.571, 0.0)
ob_lighttubes_087.lineart.crease_threshold = 0.0
ob_cube_088.location = (0.2449, -2.351, 4.884)
ob_cube_088.scale = (0.25, 0.25, 0.25)
ob_cube_088.lineart.crease_threshold = 0.0
ob_lighttubes_088.parent = ob_cube_088
ob_lighttubes_088.location = (0.0, 0.0, 0.0)
ob_lighttubes_088.rotation_euler = (1.571, 1.571, 0.0)
ob_lighttubes_088.lineart.crease_threshold = 0.0
ob_cube_089.location = (0.7449, -2.351, 4.758)
ob_cube_089.scale = (0.25, 0.25, 0.25)
ob_cube_089.lineart.crease_threshold = 0.0
ob_lighttubes_089.parent = ob_cube_089
ob_lighttubes_089.location = (0.0, 0.0, 0.0)
ob_lighttubes_089.rotation_euler = (1.571, 1.571, 0.0)
ob_lighttubes_089.lineart.crease_threshold = 0.0
ob_cube_090.location = (1.245, -2.351, 4.377)
ob_cube_090.scale = (0.25, 0.25, 0.25)
ob_cube_090.lineart.crease_threshold = 0.0
ob_lighttubes_090.parent = ob_cube_090
ob_lighttubes_090.location = (0.0, 0.0, 0.0)
ob_lighttubes_090.rotation_euler = (1.571, 1.571, 0.0)
ob_lighttubes_090.lineart.crease_threshold = 0.0
ob_cube_091.location = (1.615, -2.351, 3.877)
ob_cube_091.scale = (0.25, 0.25, 0.25)
ob_cube_091.lineart.crease_threshold = 0.0
ob_lighttubes_091.parent = ob_cube_091
ob_lighttubes_091.location = (0.0, 0.0, 0.0)
ob_lighttubes_091.rotation_euler = (1.571, 1.571, 0.0)
ob_lighttubes_091.lineart.crease_threshold = 0.0
ob_cube_092.location = (1.864, -2.351, 3.377)
ob_cube_092.scale = (0.25, 0.25, 0.25)
ob_cube_092.lineart.crease_threshold = 0.0
ob_lighttubes_092.parent = ob_cube_092
ob_lighttubes_092.location = (0.0, 0.0, 0.0)
ob_lighttubes_092.rotation_euler = (1.571, 1.571, 0.0)
ob_lighttubes_092.lineart.crease_threshold = 0.0
ob_cube_093.location = (2.117, -2.351, 2.877)
ob_cube_093.scale = (0.25, 0.25, 0.25)
ob_cube_093.lineart.crease_threshold = 0.0
ob_lighttubes_093.parent = ob_cube_093
ob_lighttubes_093.location = (0.0, 0.0, 0.0)
ob_lighttubes_093.rotation_euler = (1.571, 1.571, 0.0)
ob_lighttubes_093.lineart.crease_threshold = 0.0
ob_cube_094.location = (2.37, -2.351, 2.377)
ob_cube_094.scale = (0.25, 0.25, 0.25)
ob_cube_094.lineart.crease_threshold = 0.0
ob_lighttubes_094.parent = ob_cube_094
ob_lighttubes_094.location = (0.0, 0.0, 0.0)
ob_lighttubes_094.rotation_euler = (1.571, 1.571, 0.0)
ob_lighttubes_094.lineart.crease_threshold = 0.0
ob_cube_095.location = (2.615, -2.351, 1.877)
ob_cube_095.scale = (0.25, 0.25, 0.25)
ob_cube_095.lineart.crease_threshold = 0.0
ob_lighttubes_095.parent = ob_cube_095
ob_lighttubes_095.location = (0.0, 0.0, 0.0)
ob_lighttubes_095.rotation_euler = (1.571, 1.571, 0.0)
ob_lighttubes_095.lineart.crease_threshold = 0.0
ob_cube_096.location = (2.615, 3.149, 1.877)
ob_cube_096.scale = (0.25, -0.25, 0.25)
ob_cube_096.lineart.crease_threshold = 0.0
ob_lighttubes_096.parent = ob_cube_096
ob_lighttubes_096.location = (0.0, 0.0, 0.0)
ob_lighttubes_096.rotation_euler = (1.571, 1.571, 0.0)
ob_lighttubes_096.lineart.crease_threshold = 0.0
ob_cube_097.location = (2.37, 3.149, 2.377)
ob_cube_097.scale = (0.25, -0.25, 0.25)
ob_cube_097.lineart.crease_threshold = 0.0
ob_lighttubes_097.parent = ob_cube_097
ob_lighttubes_097.location = (0.0, 0.0, 0.0)
ob_lighttubes_097.rotation_euler = (1.571, 1.571, 0.0)
ob_lighttubes_097.lineart.crease_threshold = 0.0
ob_cube_098.location = (2.117, 3.149, 2.877)
ob_cube_098.scale = (0.25, -0.25, 0.25)
ob_cube_098.lineart.crease_threshold = 0.0
ob_lighttubes_098.parent = ob_cube_098
ob_lighttubes_098.location = (0.0, 0.0, 0.0)
ob_lighttubes_098.rotation_euler = (1.571, 1.571, 0.0)
ob_lighttubes_098.lineart.crease_threshold = 0.0
ob_cube_099.location = (1.864, 3.149, 3.377)
ob_cube_099.scale = (0.25, -0.25, 0.25)
ob_cube_099.lineart.crease_threshold = 0.0
ob_lighttubes_099.parent = ob_cube_099
ob_lighttubes_099.location = (0.0, 0.0, 0.0)
ob_lighttubes_099.rotation_euler = (1.571, 1.571, 0.0)
ob_lighttubes_099.lineart.crease_threshold = 0.0
ob_cube_100.location = (1.615, 3.149, 3.877)
ob_cube_100.scale = (0.25, -0.25, 0.25)
ob_cube_100.lineart.crease_threshold = 0.0
ob_lighttubes_100.parent = ob_cube_100
ob_lighttubes_100.location = (0.0, 0.0, 0.0)
ob_lighttubes_100.rotation_euler = (1.571, 1.571, 0.0)
ob_lighttubes_100.lineart.crease_threshold = 0.0
ob_cube_101.location = (1.245, 3.149, 4.377)
ob_cube_101.scale = (0.25, -0.25, 0.25)
ob_cube_101.lineart.crease_threshold = 0.0
ob_lighttubes_101.parent = ob_cube_101
ob_lighttubes_101.location = (0.0, 0.0, 0.0)
ob_lighttubes_101.rotation_euler = (1.571, 1.571, 0.0)
ob_lighttubes_101.lineart.crease_threshold = 0.0
ob_cube_102.location = (0.7449, 3.149, 4.758)
ob_cube_102.scale = (0.25, -0.25, 0.25)
ob_cube_102.lineart.crease_threshold = 0.0
ob_lighttubes_102.parent = ob_cube_102
ob_lighttubes_102.location = (0.0, 0.0, 0.0)
ob_lighttubes_102.rotation_euler = (1.571, 1.571, 0.0)
ob_lighttubes_102.lineart.crease_threshold = 0.0
ob_cube_103.location = (0.2449, 3.149, 4.884)
ob_cube_103.scale = (0.25, -0.25, 0.25)
ob_cube_103.lineart.crease_threshold = 0.0
ob_lighttubes_103.parent = ob_cube_103
ob_lighttubes_103.location = (0.0, 0.0, 0.0)
ob_lighttubes_103.rotation_euler = (1.571, 1.571, 0.0)
ob_lighttubes_103.lineart.crease_threshold = 0.0
ob_cube_104.location = (-0.2575, 3.149, 4.884)
ob_cube_104.scale = (-0.25, -0.25, 0.25)
ob_cube_104.lineart.crease_threshold = 0.0
ob_lighttubes_104.parent = ob_cube_104
ob_lighttubes_104.location = (0.0, 0.0, 0.0)
ob_lighttubes_104.rotation_euler = (1.571, 1.571, 0.0)
ob_lighttubes_104.lineart.crease_threshold = 0.0
ob_cube_105.location = (-0.7575, 3.149, 4.758)
ob_cube_105.scale = (-0.25, -0.25, 0.25)
ob_cube_105.lineart.crease_threshold = 0.0
ob_lighttubes_105.parent = ob_cube_105
ob_lighttubes_105.location = (0.0, 0.0, 0.0)
ob_lighttubes_105.rotation_euler = (1.571, 1.571, 0.0)
ob_lighttubes_105.lineart.crease_threshold = 0.0
ob_cube_106.location = (-1.258, 3.149, 4.377)
ob_cube_106.scale = (-0.25, -0.25, 0.25)
ob_cube_106.lineart.crease_threshold = 0.0
ob_lighttubes_106.parent = ob_cube_106
ob_lighttubes_106.location = (0.0, 0.0, 0.0)
ob_lighttubes_106.rotation_euler = (1.571, 1.571, 0.0)
ob_lighttubes_106.lineart.crease_threshold = 0.0
ob_cube_107.location = (-1.628, 3.149, 3.877)
ob_cube_107.scale = (-0.25, -0.25, 0.25)
ob_cube_107.lineart.crease_threshold = 0.0
ob_lighttubes_107.parent = ob_cube_107
ob_lighttubes_107.location = (0.0, 0.0, 0.0)
ob_lighttubes_107.rotation_euler = (1.571, 1.571, 0.0)
ob_lighttubes_107.lineart.crease_threshold = 0.0
ob_cube_108.location = (-1.877, 3.149, 3.377)
ob_cube_108.scale = (-0.25, -0.25, 0.25)
ob_cube_108.lineart.crease_threshold = 0.0
ob_lighttubes_108.parent = ob_cube_108
ob_lighttubes_108.location = (0.0, 0.0, 0.0)
ob_lighttubes_108.rotation_euler = (1.571, 1.571, 0.0)
ob_lighttubes_108.lineart.crease_threshold = 0.0
ob_cube_109.location = (-2.13, 3.149, 2.877)
ob_cube_109.scale = (-0.25, -0.25, 0.25)
ob_cube_109.lineart.crease_threshold = 0.0
ob_lighttubes_109.parent = ob_cube_109
ob_lighttubes_109.location = (0.0, 0.0, 0.0)
ob_lighttubes_109.rotation_euler = (1.571, 1.571, 0.0)
ob_lighttubes_109.lineart.crease_threshold = 0.0
ob_cube_110.location = (-2.383, 3.149, 2.377)
ob_cube_110.scale = (-0.25, -0.25, 0.25)
ob_cube_110.lineart.crease_threshold = 0.0
ob_lighttubes_110.parent = ob_cube_110
ob_lighttubes_110.location = (0.0, 0.0, 0.0)
ob_lighttubes_110.rotation_euler = (1.571, 1.571, 0.0)
ob_lighttubes_110.lineart.crease_threshold = 0.0
ob_cube_111.location = (-2.627, 3.149, 1.877)
ob_cube_111.scale = (-0.25, -0.25, 0.25)
ob_cube_111.lineart.crease_threshold = 0.0
ob_lighttubes_111.parent = ob_cube_111
ob_lighttubes_111.location = (0.0, 0.0, 0.0)
ob_lighttubes_111.rotation_euler = (1.571, 1.571, 0.0)
ob_lighttubes_111.lineart.crease_threshold = 0.0
ob_cube_112.location = (-2.627, 2.649, 1.376)
ob_cube_112.scale = (-0.25, -0.25, 0.25)
ob_cube_112.lineart.crease_threshold = 0.0
ob_lighttubes_112.parent = ob_cube_112
ob_lighttubes_112.location = (0.0, 0.0, 0.0)
ob_lighttubes_112.rotation_euler = (1.571, 1.571, 0.0)
ob_lighttubes_112.lineart.crease_threshold = 0.0
ob_cube_113.location = (-2.383, 2.649, 1.876)
ob_cube_113.scale = (-0.25, -0.25, 0.25)
ob_cube_113.lineart.crease_threshold = 0.0
ob_lighttubes_113.parent = ob_cube_113
ob_lighttubes_113.location = (0.0, 0.0, 0.0)
ob_lighttubes_113.rotation_euler = (1.571, 1.571, 0.0)
ob_lighttubes_113.lineart.crease_threshold = 0.0
ob_cube_114.location = (-2.13, 2.649, 2.376)
ob_cube_114.scale = (-0.25, -0.25, 0.25)
ob_cube_114.lineart.crease_threshold = 0.0
ob_lighttubes_114.parent = ob_cube_114
ob_lighttubes_114.location = (0.0, 0.0, 0.0)
ob_lighttubes_114.rotation_euler = (1.571, 1.571, 0.0)
ob_lighttubes_114.lineart.crease_threshold = 0.0
ob_cube_115.location = (-1.877, 2.649, 2.876)
ob_cube_115.scale = (-0.25, -0.25, 0.25)
ob_cube_115.lineart.crease_threshold = 0.0
ob_lighttubes_115.parent = ob_cube_115
ob_lighttubes_115.location = (0.0, 0.0, 0.0)
ob_lighttubes_115.rotation_euler = (1.571, 1.571, 0.0)
ob_lighttubes_115.lineart.crease_threshold = 0.0
ob_cube_116.location = (-1.628, 2.649, 3.376)
ob_cube_116.scale = (-0.25, -0.25, 0.25)
ob_cube_116.lineart.crease_threshold = 0.0
ob_lighttubes_116.parent = ob_cube_116
ob_lighttubes_116.location = (0.0, 0.0, 0.0)
ob_lighttubes_116.rotation_euler = (1.571, 1.571, 0.0)
ob_lighttubes_116.lineart.crease_threshold = 0.0
ob_cube_117.location = (-1.258, 2.649, 3.876)
ob_cube_117.scale = (-0.25, -0.25, 0.25)
ob_cube_117.lineart.crease_threshold = 0.0
ob_lighttubes_117.parent = ob_cube_117
ob_lighttubes_117.location = (0.0, 0.0, 0.0)
ob_lighttubes_117.rotation_euler = (1.571, 1.571, 0.0)
ob_lighttubes_117.lineart.crease_threshold = 0.0
ob_cube_118.location = (-0.7575, 2.649, 4.257)
ob_cube_118.scale = (-0.25, -0.25, 0.25)
ob_cube_118.lineart.crease_threshold = 0.0
ob_lighttubes_118.parent = ob_cube_118
ob_lighttubes_118.location = (0.0, 0.0, 0.0)
ob_lighttubes_118.rotation_euler = (1.571, 1.571, 0.0)
ob_lighttubes_118.lineart.crease_threshold = 0.0
ob_cube_119.location = (-0.2575, 2.649, 4.382)
ob_cube_119.scale = (-0.25, -0.25, 0.25)
ob_cube_119.lineart.crease_threshold = 0.0
ob_lighttubes_119.parent = ob_cube_119
ob_lighttubes_119.location = (0.0, 0.0, 0.0)
ob_lighttubes_119.rotation_euler = (1.571, 1.571, 0.0)
ob_lighttubes_119.lineart.crease_threshold = 0.0
ob_cube_120.location = (0.2449, 2.649, 4.382)
ob_cube_120.scale = (0.25, -0.25, 0.25)
ob_cube_120.lineart.crease_threshold = 0.0
ob_lighttubes_120.parent = ob_cube_120
ob_lighttubes_120.location = (0.0, 0.0, 0.0)
ob_lighttubes_120.rotation_euler = (1.571, 1.571, 0.0)
ob_lighttubes_120.lineart.crease_threshold = 0.0
ob_cube_121.location = (0.7449, 2.649, 4.257)
ob_cube_121.scale = (0.25, -0.25, 0.25)
ob_cube_121.lineart.crease_threshold = 0.0
ob_lighttubes_121.parent = ob_cube_121
ob_lighttubes_121.location = (0.0, 0.0, 0.0)
ob_lighttubes_121.rotation_euler = (1.571, 1.571, 0.0)
ob_lighttubes_121.lineart.crease_threshold = 0.0
ob_cube_122.location = (1.245, 2.649, 3.876)
ob_cube_122.scale = (0.25, -0.25, 0.25)
ob_cube_122.lineart.crease_threshold = 0.0
ob_lighttubes_122.parent = ob_cube_122
ob_lighttubes_122.location = (0.0, 0.0, 0.0)
ob_lighttubes_122.rotation_euler = (1.571, 1.571, 0.0)
ob_lighttubes_122.lineart.crease_threshold = 0.0
ob_cube_123.location = (1.615, 2.649, 3.376)
ob_cube_123.scale = (0.25, -0.25, 0.25)
ob_cube_123.lineart.crease_threshold = 0.0
ob_lighttubes_123.parent = ob_cube_123
ob_lighttubes_123.location = (0.0, 0.0, 0.0)
ob_lighttubes_123.rotation_euler = (1.571, 1.571, 0.0)
ob_lighttubes_123.lineart.crease_threshold = 0.0
ob_cube_124.location = (1.864, 2.649, 2.876)
ob_cube_124.scale = (0.25, -0.25, 0.25)
ob_cube_124.lineart.crease_threshold = 0.0
ob_lighttubes_124.parent = ob_cube_124
ob_lighttubes_124.location = (0.0, 0.0, 0.0)
ob_lighttubes_124.rotation_euler = (1.571, 1.571, 0.0)
ob_lighttubes_124.lineart.crease_threshold = 0.0
ob_cube_125.location = (2.117, 2.649, 2.376)
ob_cube_125.scale = (0.25, -0.25, 0.25)
ob_cube_125.lineart.crease_threshold = 0.0
ob_lighttubes_125.parent = ob_cube_125
ob_lighttubes_125.location = (0.0, 0.0, 0.0)
ob_lighttubes_125.rotation_euler = (1.571, 1.571, 0.0)
ob_lighttubes_125.lineart.crease_threshold = 0.0
ob_cube_126.location = (2.37, 2.649, 1.876)
ob_cube_126.scale = (0.25, -0.25, 0.25)
ob_cube_126.lineart.crease_threshold = 0.0
ob_lighttubes_126.parent = ob_cube_126
ob_lighttubes_126.location = (0.0, 0.0, 0.0)
ob_lighttubes_126.rotation_euler = (1.571, 1.571, 0.0)
ob_lighttubes_126.lineart.crease_threshold = 0.0
ob_cube_127.location = (2.615, 2.649, 1.376)
ob_cube_127.scale = (0.25, -0.25, 0.25)
ob_cube_127.lineart.crease_threshold = 0.0
ob_lighttubes_127.parent = ob_cube_127
ob_lighttubes_127.location = (0.0, 0.0, 0.0)
ob_lighttubes_127.rotation_euler = (1.571, 1.571, 0.0)
ob_lighttubes_127.lineart.crease_threshold = 0.0
ob_cube_128.location = (2.615, 2.149, 0.8809)
ob_cube_128.scale = (0.25, -0.25, 0.25)
ob_cube_128.lineart.crease_threshold = 0.0
ob_lighttubes_128.parent = ob_cube_128
ob_lighttubes_128.location = (0.0, 0.0, 0.0)
ob_lighttubes_128.rotation_euler = (1.571, 1.571, 0.0)
ob_lighttubes_128.lineart.crease_threshold = 0.0
ob_cube_129.location = (2.37, 2.149, 1.381)
ob_cube_129.scale = (0.25, -0.25, 0.25)
ob_cube_129.lineart.crease_threshold = 0.0
ob_lighttubes_129.parent = ob_cube_129
ob_lighttubes_129.location = (0.0, 0.0, 0.0)
ob_lighttubes_129.rotation_euler = (1.571, 1.571, 0.0)
ob_lighttubes_129.lineart.crease_threshold = 0.0
ob_cube_130.location = (2.117, 2.149, 1.881)
ob_cube_130.scale = (0.25, -0.25, 0.25)
ob_cube_130.lineart.crease_threshold = 0.0
ob_lighttubes_130.parent = ob_cube_130
ob_lighttubes_130.location = (0.0, 0.0, 0.0)
ob_lighttubes_130.rotation_euler = (1.571, 1.571, 0.0)
ob_lighttubes_130.lineart.crease_threshold = 0.0
ob_cube_131.location = (1.864, 2.149, 2.381)
ob_cube_131.scale = (0.25, -0.25, 0.25)
ob_cube_131.lineart.crease_threshold = 0.0
ob_lighttubes_131.parent = ob_cube_131
ob_lighttubes_131.location = (0.0, 0.0, 0.0)
ob_lighttubes_131.rotation_euler = (1.571, 1.571, 0.0)
ob_lighttubes_131.lineart.crease_threshold = 0.0
ob_cube_132.location = (1.615, 2.149, 2.881)
ob_cube_132.scale = (0.25, -0.25, 0.25)
ob_cube_132.lineart.crease_threshold = 0.0
ob_lighttubes_132.parent = ob_cube_132
ob_lighttubes_132.location = (0.0, 0.0, 0.0)
ob_lighttubes_132.rotation_euler = (1.571, 1.571, 0.0)
ob_lighttubes_132.lineart.crease_threshold = 0.0
ob_cube_133.location = (1.245, 2.149, 3.381)
ob_cube_133.scale = (0.25, -0.25, 0.25)
ob_cube_133.lineart.crease_threshold = 0.0
ob_lighttubes_133.parent = ob_cube_133
ob_lighttubes_133.location = (0.0, 0.0, 0.0)
ob_lighttubes_133.rotation_euler = (1.571, 1.571, 0.0)
ob_lighttubes_133.lineart.crease_threshold = 0.0
ob_cube_134.location = (0.7449, 2.149, 3.762)
ob_cube_134.scale = (0.25, -0.25, 0.25)
ob_cube_134.lineart.crease_threshold = 0.0
ob_lighttubes_134.parent = ob_cube_134
ob_lighttubes_134.location = (0.0, 0.0, 0.0)
ob_lighttubes_134.rotation_euler = (1.571, 1.571, 0.0)
ob_lighttubes_134.lineart.crease_threshold = 0.0
ob_cube_135.location = (0.2449, 2.149, 3.888)
ob_cube_135.scale = (0.25, -0.25, 0.25)
ob_cube_135.lineart.crease_threshold = 0.0
ob_lighttubes_135.parent = ob_cube_135
ob_lighttubes_135.location = (0.0, 0.0, 0.0)
ob_lighttubes_135.rotation_euler = (1.571, 1.571, 0.0)
ob_lighttubes_135.lineart.crease_threshold = 0.0
ob_cube_136.location = (-0.2575, 2.149, 3.888)
ob_cube_136.scale = (-0.25, -0.25, 0.25)
ob_cube_136.lineart.crease_threshold = 0.0
ob_lighttubes_136.parent = ob_cube_136
ob_lighttubes_136.location = (0.0, 0.0, 0.0)
ob_lighttubes_136.rotation_euler = (1.571, 1.571, 0.0)
ob_lighttubes_136.lineart.crease_threshold = 0.0
ob_cube_137.location = (-0.7575, 2.149, 3.762)
ob_cube_137.scale = (-0.25, -0.25, 0.25)
ob_cube_137.lineart.crease_threshold = 0.0
ob_lighttubes_137.parent = ob_cube_137
ob_lighttubes_137.location = (0.0, 0.0, 0.0)
ob_lighttubes_137.rotation_euler = (1.571, 1.571, 0.0)
ob_lighttubes_137.lineart.crease_threshold = 0.0
ob_cube_138.location = (-1.258, 2.149, 3.381)
ob_cube_138.scale = (-0.25, -0.25, 0.25)
ob_cube_138.lineart.crease_threshold = 0.0
ob_lighttubes_138.parent = ob_cube_138
ob_lighttubes_138.location = (0.0, 0.0, 0.0)
ob_lighttubes_138.rotation_euler = (1.571, 1.571, 0.0)
ob_lighttubes_138.lineart.crease_threshold = 0.0
ob_cube_139.location = (-1.628, 2.149, 2.881)
ob_cube_139.scale = (-0.25, -0.25, 0.25)
ob_cube_139.lineart.crease_threshold = 0.0
ob_lighttubes_139.parent = ob_cube_139
ob_lighttubes_139.location = (0.0, 0.0, 0.0)
ob_lighttubes_139.rotation_euler = (1.571, 1.571, 0.0)
ob_lighttubes_139.lineart.crease_threshold = 0.0
ob_cube_140.location = (-1.877, 2.149, 2.381)
ob_cube_140.scale = (-0.25, -0.25, 0.25)
ob_cube_140.lineart.crease_threshold = 0.0
ob_lighttubes_140.parent = ob_cube_140
ob_lighttubes_140.location = (0.0, 0.0, 0.0)
ob_lighttubes_140.rotation_euler = (1.571, 1.571, 0.0)
ob_lighttubes_140.lineart.crease_threshold = 0.0
ob_cube_141.location = (-2.13, 2.149, 1.881)
ob_cube_141.scale = (-0.25, -0.25, 0.25)
ob_cube_141.lineart.crease_threshold = 0.0
ob_lighttubes_141.parent = ob_cube_141
ob_lighttubes_141.location = (0.0, 0.0, 0.0)
ob_lighttubes_141.rotation_euler = (1.571, 1.571, 0.0)
ob_lighttubes_141.lineart.crease_threshold = 0.0
ob_cube_142.location = (-2.383, 2.149, 1.381)
ob_cube_142.scale = (-0.25, -0.25, 0.25)
ob_cube_142.lineart.crease_threshold = 0.0
ob_lighttubes_142.parent = ob_cube_142
ob_lighttubes_142.location = (0.0, 0.0, 0.0)
ob_lighttubes_142.rotation_euler = (1.571, 1.571, 0.0)
ob_lighttubes_142.lineart.crease_threshold = 0.0
ob_cube_143.location = (-2.627, 2.149, 0.8809)
ob_cube_143.scale = (-0.25, -0.25, 0.25)
ob_cube_143.lineart.crease_threshold = 0.0
ob_lighttubes_143.parent = ob_cube_143
ob_lighttubes_143.location = (0.0, 0.0, 0.0)
ob_lighttubes_143.rotation_euler = (1.571, 1.571, 0.0)
ob_lighttubes_143.lineart.crease_threshold = 0.0
ob_cube_144.location = (-2.627, 1.649, 0.5033)
ob_cube_144.scale = (-0.25, -0.25, 0.25)
ob_cube_144.lineart.crease_threshold = 0.0
ob_lighttubes_144.parent = ob_cube_144
ob_lighttubes_144.location = (0.0, 0.0, 0.0)
ob_lighttubes_144.rotation_euler = (1.571, 1.571, 0.0)
ob_lighttubes_144.lineart.crease_threshold = 0.0
ob_cube_145.location = (-2.383, 1.649, 1.003)
ob_cube_145.scale = (-0.25, -0.25, 0.25)
ob_cube_145.lineart.crease_threshold = 0.0
ob_lighttubes_145.parent = ob_cube_145
ob_lighttubes_145.location = (0.0, 0.0, 0.0)
ob_lighttubes_145.rotation_euler = (1.571, 1.571, 0.0)
ob_lighttubes_145.lineart.crease_threshold = 0.0
ob_cube_146.location = (-2.13, 1.649, 1.503)
ob_cube_146.scale = (-0.25, -0.25, 0.25)
ob_cube_146.lineart.crease_threshold = 0.0
ob_lighttubes_146.parent = ob_cube_146
ob_lighttubes_146.location = (0.0, 0.0, 0.0)
ob_lighttubes_146.rotation_euler = (1.571, 1.571, 0.0)
ob_lighttubes_146.lineart.crease_threshold = 0.0
ob_cube_147.location = (-1.877, 1.649, 2.003)
ob_cube_147.scale = (-0.25, -0.25, 0.25)
ob_cube_147.lineart.crease_threshold = 0.0
ob_lighttubes_147.parent = ob_cube_147
ob_lighttubes_147.location = (0.0, 0.0, 0.0)
ob_lighttubes_147.rotation_euler = (1.571, 1.571, 0.0)
ob_lighttubes_147.lineart.crease_threshold = 0.0
ob_cube_148.location = (-1.628, 1.649, 2.503)
ob_cube_148.scale = (-0.25, -0.25, 0.25)
ob_cube_148.lineart.crease_threshold = 0.0
ob_lighttubes_148.parent = ob_cube_148
ob_lighttubes_148.location = (0.0, 0.0, 0.0)
ob_lighttubes_148.rotation_euler = (1.571, 1.571, 0.0)
ob_lighttubes_148.lineart.crease_threshold = 0.0
ob_cube_149.location = (-1.258, 1.649, 3.003)
ob_cube_149.scale = (-0.25, -0.25, 0.25)
ob_cube_149.lineart.crease_threshold = 0.0
ob_lighttubes_149.parent = ob_cube_149
ob_lighttubes_149.location = (0.0, 0.0, 0.0)
ob_lighttubes_149.rotation_euler = (1.571, 1.571, 0.0)
ob_lighttubes_149.lineart.crease_threshold = 0.0
ob_cube_150.location = (-0.7575, 1.649, 3.384)
ob_cube_150.scale = (-0.25, -0.25, 0.25)
ob_cube_150.lineart.crease_threshold = 0.0
ob_lighttubes_150.parent = ob_cube_150
ob_lighttubes_150.location = (0.0, 0.0, 0.0)
ob_lighttubes_150.rotation_euler = (1.571, 1.571, 0.0)
ob_lighttubes_150.lineart.crease_threshold = 0.0
ob_cube_151.location = (-0.2575, 1.649, 3.51)
ob_cube_151.scale = (-0.25, -0.25, 0.25)
ob_cube_151.lineart.crease_threshold = 0.0
ob_lighttubes_151.parent = ob_cube_151
ob_lighttubes_151.location = (0.0, 0.0, 0.0)
ob_lighttubes_151.rotation_euler = (1.571, 1.571, 0.0)
ob_lighttubes_151.lineart.crease_threshold = 0.0
ob_cube_152.location = (0.2449, 1.649, 3.51)
ob_cube_152.scale = (0.25, -0.25, 0.25)
ob_cube_152.lineart.crease_threshold = 0.0
ob_lighttubes_152.parent = ob_cube_152
ob_lighttubes_152.location = (0.0, 0.0, 0.0)
ob_lighttubes_152.rotation_euler = (1.571, 1.571, 0.0)
ob_lighttubes_152.lineart.crease_threshold = 0.0
ob_cube_153.location = (0.7449, 1.649, 3.384)
ob_cube_153.scale = (0.25, -0.25, 0.25)
ob_cube_153.lineart.crease_threshold = 0.0
ob_lighttubes_153.parent = ob_cube_153
ob_lighttubes_153.location = (0.0, 0.0, 0.0)
ob_lighttubes_153.rotation_euler = (1.571, 1.571, 0.0)
ob_lighttubes_153.lineart.crease_threshold = 0.0
ob_cube_154.location = (1.245, 1.649, 3.003)
ob_cube_154.scale = (0.25, -0.25, 0.25)
ob_cube_154.lineart.crease_threshold = 0.0
ob_lighttubes_154.parent = ob_cube_154
ob_lighttubes_154.location = (0.0, 0.0, 0.0)
ob_lighttubes_154.rotation_euler = (1.571, 1.571, 0.0)
ob_lighttubes_154.lineart.crease_threshold = 0.0
ob_cube_155.location = (1.615, 1.649, 2.503)
ob_cube_155.scale = (0.25, -0.25, 0.25)
ob_cube_155.lineart.crease_threshold = 0.0
ob_lighttubes_155.parent = ob_cube_155
ob_lighttubes_155.location = (0.0, 0.0, 0.0)
ob_lighttubes_155.rotation_euler = (1.571, 1.571, 0.0)
ob_lighttubes_155.lineart.crease_threshold = 0.0
ob_cube_156.location = (1.864, 1.649, 2.003)
ob_cube_156.scale = (0.25, -0.25, 0.25)
ob_cube_156.lineart.crease_threshold = 0.0
ob_lighttubes_156.parent = ob_cube_156
ob_lighttubes_156.location = (0.0, 0.0, 0.0)
ob_lighttubes_156.rotation_euler = (1.571, 1.571, 0.0)
ob_lighttubes_156.lineart.crease_threshold = 0.0
ob_cube_157.location = (2.117, 1.649, 1.503)
ob_cube_157.scale = (0.25, -0.25, 0.25)
ob_cube_157.lineart.crease_threshold = 0.0
ob_lighttubes_157.parent = ob_cube_157
ob_lighttubes_157.location = (0.0, 0.0, 0.0)
ob_lighttubes_157.rotation_euler = (1.571, 1.571, 0.0)
ob_lighttubes_157.lineart.crease_threshold = 0.0
ob_cube_158.location = (2.37, 1.649, 1.003)
ob_cube_158.scale = (0.25, -0.25, 0.25)
ob_cube_158.lineart.crease_threshold = 0.0
ob_lighttubes_158.parent = ob_cube_158
ob_lighttubes_158.location = (0.0, 0.0, 0.0)
ob_lighttubes_158.rotation_euler = (1.571, 1.571, 0.0)
ob_lighttubes_158.lineart.crease_threshold = 0.0
ob_cube_159.location = (2.615, 1.649, 0.5033)
ob_cube_159.scale = (0.25, -0.25, 0.25)
ob_cube_159.lineart.crease_threshold = 0.0
ob_lighttubes_159.parent = ob_cube_159
ob_lighttubes_159.location = (0.0, 0.0, 0.0)
ob_lighttubes_159.rotation_euler = (1.571, 1.571, 0.0)
ob_lighttubes_159.lineart.crease_threshold = 0.0
ob_cube_160.location = (2.615, 1.149, 0.3796)
ob_cube_160.scale = (0.25, -0.25, 0.25)
ob_cube_160.lineart.crease_threshold = 0.0
ob_lighttubes_160.parent = ob_cube_160
ob_lighttubes_160.location = (0.0, 0.0, 0.0)
ob_lighttubes_160.rotation_euler = (1.571, 1.571, 0.0)
ob_lighttubes_160.lineart.crease_threshold = 0.0
ob_cube_161.location = (2.37, 1.149, 0.8796)
ob_cube_161.scale = (0.25, -0.25, 0.25)
ob_cube_161.lineart.crease_threshold = 0.0
ob_lighttubes_161.parent = ob_cube_161
ob_lighttubes_161.location = (0.0, 0.0, 0.0)
ob_lighttubes_161.rotation_euler = (1.571, 1.571, 0.0)
ob_lighttubes_161.lineart.crease_threshold = 0.0
ob_cube_162.location = (2.117, 1.149, 1.38)
ob_cube_162.scale = (0.25, -0.25, 0.25)
ob_cube_162.lineart.crease_threshold = 0.0
ob_lighttubes_162.parent = ob_cube_162
ob_lighttubes_162.location = (0.0, 0.0, 0.0)
ob_lighttubes_162.rotation_euler = (1.571, 1.571, 0.0)
ob_lighttubes_162.lineart.crease_threshold = 0.0
ob_cube_163.location = (1.864, 1.149, 1.88)
ob_cube_163.scale = (0.25, -0.25, 0.25)
ob_cube_163.lineart.crease_threshold = 0.0
ob_lighttubes_163.parent = ob_cube_163
ob_lighttubes_163.location = (0.0, 0.0, 0.0)
ob_lighttubes_163.rotation_euler = (1.571, 1.571, 0.0)
ob_lighttubes_163.lineart.crease_threshold = 0.0
ob_cube_164.location = (1.615, 1.149, 2.38)
ob_cube_164.scale = (0.25, -0.25, 0.25)
ob_cube_164.lineart.crease_threshold = 0.0
ob_lighttubes_164.parent = ob_cube_164
ob_lighttubes_164.location = (0.0, 0.0, 0.0)
ob_lighttubes_164.rotation_euler = (1.571, 1.571, 0.0)
ob_lighttubes_164.lineart.crease_threshold = 0.0
ob_cube_165.location = (1.245, 1.149, 2.88)
ob_cube_165.scale = (0.25, -0.25, 0.25)
ob_cube_165.lineart.crease_threshold = 0.0
ob_lighttubes_165.parent = ob_cube_165
ob_lighttubes_165.location = (0.0, 0.0, 0.0)
ob_lighttubes_165.rotation_euler = (1.571, 1.571, 0.0)
ob_lighttubes_165.lineart.crease_threshold = 0.0
ob_cube_166.location = (0.7449, 1.149, 3.261)
ob_cube_166.scale = (0.25, -0.25, 0.25)
ob_cube_166.lineart.crease_threshold = 0.0
ob_lighttubes_166.parent = ob_cube_166
ob_lighttubes_166.location = (0.0, 0.0, 0.0)
ob_lighttubes_166.rotation_euler = (1.571, 1.571, 0.0)
ob_lighttubes_166.lineart.crease_threshold = 0.0
ob_cube_167.location = (0.2449, 1.149, 3.386)
ob_cube_167.scale = (0.25, -0.25, 0.25)
ob_cube_167.lineart.crease_threshold = 0.0
ob_lighttubes_167.parent = ob_cube_167
ob_lighttubes_167.location = (0.0, 0.0, 0.0)
ob_lighttubes_167.rotation_euler = (1.571, 1.571, 0.0)
ob_lighttubes_167.lineart.crease_threshold = 0.0
ob_cube_168.location = (-0.2575, 1.149, 3.386)
ob_cube_168.scale = (-0.25, -0.25, 0.25)
ob_cube_168.lineart.crease_threshold = 0.0
ob_lighttubes_168.parent = ob_cube_168
ob_lighttubes_168.location = (0.0, 0.0, 0.0)
ob_lighttubes_168.rotation_euler = (1.571, 1.571, 0.0)
ob_lighttubes_168.lineart.crease_threshold = 0.0
ob_cube_169.location = (-0.7575, 1.149, 3.261)
ob_cube_169.scale = (-0.25, -0.25, 0.25)
ob_cube_169.lineart.crease_threshold = 0.0
ob_lighttubes_169.parent = ob_cube_169
ob_lighttubes_169.location = (0.0, 0.0, 0.0)
ob_lighttubes_169.rotation_euler = (1.571, 1.571, 0.0)
ob_lighttubes_169.lineart.crease_threshold = 0.0
ob_cube_170.location = (-1.258, 1.149, 2.88)
ob_cube_170.scale = (-0.25, -0.25, 0.25)
ob_cube_170.lineart.crease_threshold = 0.0
ob_lighttubes_170.parent = ob_cube_170
ob_lighttubes_170.location = (0.0, 0.0, 0.0)
ob_lighttubes_170.rotation_euler = (1.571, 1.571, 0.0)
ob_lighttubes_170.lineart.crease_threshold = 0.0
ob_cube_171.location = (-1.628, 1.149, 2.38)
ob_cube_171.scale = (-0.25, -0.25, 0.25)
ob_cube_171.lineart.crease_threshold = 0.0
ob_lighttubes_171.parent = ob_cube_171
ob_lighttubes_171.location = (0.0, 0.0, 0.0)
ob_lighttubes_171.rotation_euler = (1.571, 1.571, 0.0)
ob_lighttubes_171.lineart.crease_threshold = 0.0
ob_cube_172.location = (-1.877, 1.149, 1.88)
ob_cube_172.scale = (-0.25, -0.25, 0.25)
ob_cube_172.lineart.crease_threshold = 0.0
ob_lighttubes_172.parent = ob_cube_172
ob_lighttubes_172.location = (0.0, 0.0, 0.0)
ob_lighttubes_172.rotation_euler = (1.571, 1.571, 0.0)
ob_lighttubes_172.lineart.crease_threshold = 0.0
ob_cube_173.location = (-2.13, 1.149, 1.38)
ob_cube_173.scale = (-0.25, -0.25, 0.25)
ob_cube_173.lineart.crease_threshold = 0.0
ob_lighttubes_173.parent = ob_cube_173
ob_lighttubes_173.location = (0.0, 0.0, 0.0)
ob_lighttubes_173.rotation_euler = (1.571, 1.571, 0.0)
ob_lighttubes_173.lineart.crease_threshold = 0.0
ob_cube_174.location = (-2.383, 1.149, 0.8796)
ob_cube_174.scale = (-0.25, -0.25, 0.25)
ob_cube_174.lineart.crease_threshold = 0.0
ob_lighttubes_174.parent = ob_cube_174
ob_lighttubes_174.location = (0.0, 0.0, 0.0)
ob_lighttubes_174.rotation_euler = (1.571, 1.571, 0.0)
ob_lighttubes_174.lineart.crease_threshold = 0.0
ob_cube_175.location = (-2.627, 1.149, 0.3796)
ob_cube_175.scale = (-0.25, -0.25, 0.25)
ob_cube_175.lineart.crease_threshold = 0.0
ob_lighttubes_175.parent = ob_cube_175
ob_lighttubes_175.location = (0.0, 0.0, 0.0)
ob_lighttubes_175.rotation_euler = (1.571, 1.571, 0.0)
ob_lighttubes_175.lineart.crease_threshold = 0.0
ob_cube_176.location = (-2.627, 0.6492, 0.2624)
ob_cube_176.scale = (-0.25, -0.25, 0.25)
ob_cube_176.lineart.crease_threshold = 0.0
ob_lighttubes_176.parent = ob_cube_176
ob_lighttubes_176.location = (0.0, 0.0, 0.0)
ob_lighttubes_176.rotation_euler = (1.571, 1.571, 0.0)
ob_lighttubes_176.lineart.crease_threshold = 0.0
ob_cube_177.location = (-2.383, 0.6492, 0.7624)
ob_cube_177.scale = (-0.25, -0.25, 0.25)
ob_cube_177.lineart.crease_threshold = 0.0
ob_lighttubes_177.parent = ob_cube_177
ob_lighttubes_177.location = (0.0, 0.0, 0.0)
ob_lighttubes_177.rotation_euler = (1.571, 1.571, 0.0)
ob_lighttubes_177.lineart.crease_threshold = 0.0
ob_cube_178.location = (-2.13, 0.6492, 1.262)
ob_cube_178.scale = (-0.25, -0.25, 0.25)
ob_cube_178.lineart.crease_threshold = 0.0
ob_lighttubes_178.parent = ob_cube_178
ob_lighttubes_178.location = (0.0, 0.0, 0.0)
ob_lighttubes_178.rotation_euler = (1.571, 1.571, 0.0)
ob_lighttubes_178.lineart.crease_threshold = 0.0
ob_cube_179.location = (-1.877, 0.6492, 1.762)
ob_cube_179.scale = (-0.25, -0.25, 0.25)
ob_cube_179.lineart.crease_threshold = 0.0
ob_lighttubes_179.parent = ob_cube_179
ob_lighttubes_179.location = (0.0, 0.0, 0.0)
ob_lighttubes_179.rotation_euler = (1.571, 1.571, 0.0)
ob_lighttubes_179.lineart.crease_threshold = 0.0
ob_cube_180.location = (-1.628, 0.6492, 2.262)
ob_cube_180.scale = (-0.25, -0.25, 0.25)
ob_cube_180.lineart.crease_threshold = 0.0
ob_lighttubes_180.parent = ob_cube_180
ob_lighttubes_180.location = (0.0, 0.0, 0.0)
ob_lighttubes_180.rotation_euler = (1.571, 1.571, 0.0)
ob_lighttubes_180.lineart.crease_threshold = 0.0
ob_cube_181.location = (-1.258, 0.6492, 2.762)
ob_cube_181.scale = (-0.25, -0.25, 0.25)
ob_cube_181.lineart.crease_threshold = 0.0
ob_lighttubes_181.parent = ob_cube_181
ob_lighttubes_181.location = (0.0, 0.0, 0.0)
ob_lighttubes_181.rotation_euler = (1.571, 1.571, 0.0)
ob_lighttubes_181.lineart.crease_threshold = 0.0
ob_cube_182.location = (-0.7575, 0.6492, 3.144)
ob_cube_182.scale = (-0.25, -0.25, 0.25)
ob_cube_182.lineart.crease_threshold = 0.0
ob_lighttubes_182.parent = ob_cube_182
ob_lighttubes_182.location = (0.0, 0.0, 0.0)
ob_lighttubes_182.rotation_euler = (1.571, 1.571, 0.0)
ob_lighttubes_182.lineart.crease_threshold = 0.0
ob_cube_183.location = (-0.2575, 0.6492, 3.269)
ob_cube_183.scale = (-0.25, -0.25, 0.25)
ob_cube_183.lineart.crease_threshold = 0.0
ob_lighttubes_183.parent = ob_cube_183
ob_lighttubes_183.location = (0.0, 0.0, 0.0)
ob_lighttubes_183.rotation_euler = (1.571, 1.571, 0.0)
ob_lighttubes_183.lineart.crease_threshold = 0.0
ob_cube_184.location = (0.2449, 0.6492, 3.269)
ob_cube_184.scale = (0.25, -0.25, 0.25)
ob_cube_184.lineart.crease_threshold = 0.0
ob_lighttubes_184.parent = ob_cube_184
ob_lighttubes_184.location = (0.0, 0.0, 0.0)
ob_lighttubes_184.rotation_euler = (1.571, 1.571, 0.0)
ob_lighttubes_184.lineart.crease_threshold = 0.0
ob_cube_185.location = (0.7449, 0.6492, 3.144)
ob_cube_185.scale = (0.25, -0.25, 0.25)
ob_cube_185.lineart.crease_threshold = 0.0
ob_lighttubes_185.parent = ob_cube_185
ob_lighttubes_185.location = (0.0, 0.0, 0.0)
ob_lighttubes_185.rotation_euler = (1.571, 1.571, 0.0)
ob_lighttubes_185.lineart.crease_threshold = 0.0
ob_cube_186.location = (1.245, 0.6492, 2.762)
ob_cube_186.scale = (0.25, -0.25, 0.25)
ob_cube_186.lineart.crease_threshold = 0.0
ob_lighttubes_186.parent = ob_cube_186
ob_lighttubes_186.location = (0.0, 0.0, 0.0)
ob_lighttubes_186.rotation_euler = (1.571, 1.571, 0.0)
ob_lighttubes_186.lineart.crease_threshold = 0.0
ob_cube_187.location = (1.615, 0.6492, 2.262)
ob_cube_187.scale = (0.25, -0.25, 0.25)
ob_cube_187.lineart.crease_threshold = 0.0
ob_lighttubes_187.parent = ob_cube_187
ob_lighttubes_187.location = (0.0, 0.0, 0.0)
ob_lighttubes_187.rotation_euler = (1.571, 1.571, 0.0)
ob_lighttubes_187.lineart.crease_threshold = 0.0
ob_cube_188.location = (1.864, 0.6492, 1.762)
ob_cube_188.scale = (0.25, -0.25, 0.25)
ob_cube_188.lineart.crease_threshold = 0.0
ob_lighttubes_188.parent = ob_cube_188
ob_lighttubes_188.location = (0.0, 0.0, 0.0)
ob_lighttubes_188.rotation_euler = (1.571, 1.571, 0.0)
ob_lighttubes_188.lineart.crease_threshold = 0.0
ob_cube_189.location = (2.117, 0.6492, 1.262)
ob_cube_189.scale = (0.25, -0.25, 0.25)
ob_cube_189.lineart.crease_threshold = 0.0
ob_lighttubes_189.parent = ob_cube_189
ob_lighttubes_189.location = (0.0, 0.0, 0.0)
ob_lighttubes_189.rotation_euler = (1.571, 1.571, 0.0)
ob_lighttubes_189.lineart.crease_threshold = 0.0
ob_cube_190.location = (2.37, 0.6492, 0.7624)
ob_cube_190.scale = (0.25, -0.25, 0.25)
ob_cube_190.lineart.crease_threshold = 0.0
ob_lighttubes_190.parent = ob_cube_190
ob_lighttubes_190.location = (0.0, 0.0, 0.0)
ob_lighttubes_190.rotation_euler = (1.571, 1.571, 0.0)
ob_lighttubes_190.lineart.crease_threshold = 0.0
ob_cube_191.location = (2.615, 0.6492, 0.2624)
ob_cube_191.scale = (0.25, -0.25, 0.25)
ob_cube_191.lineart.crease_threshold = 0.0
ob_lighttubes_191.parent = ob_cube_191
ob_lighttubes_191.location = (0.0, 0.0, 0.0)
ob_lighttubes_191.rotation_euler = (1.571, 1.571, 0.0)
ob_lighttubes_191.lineart.crease_threshold = 0.0

# ---- collection membership
col_collection_1.objects.link(ob_cube)
col_collection_1.objects.link(ob_lighttubes)
col_collection_1.objects.link(ob_cube_001)
col_collection_1.objects.link(ob_lighttubes_001)
col_collection_1.objects.link(ob_cube_002)
col_collection_1.objects.link(ob_lighttubes_002)
col_collection_1.objects.link(ob_cube_003)
col_collection_1.objects.link(ob_lighttubes_003)
col_collection_1.objects.link(ob_cube_004)
col_collection_1.objects.link(ob_lighttubes_004)
col_collection_1.objects.link(ob_cube_005)
col_collection_1.objects.link(ob_lighttubes_005)
col_collection_1.objects.link(ob_cube_006)
col_collection_1.objects.link(ob_lighttubes_006)
col_collection_1.objects.link(ob_cube_007)
col_collection_1.objects.link(ob_lighttubes_007)
col_collection_1.objects.link(ob_cube_008)
col_collection_1.objects.link(ob_lighttubes_008)
col_collection_1.objects.link(ob_cube_009)
col_collection_1.objects.link(ob_lighttubes_009)
col_collection_1.objects.link(ob_cube_010)
col_collection_1.objects.link(ob_lighttubes_010)
col_collection_1.objects.link(ob_cube_011)
col_collection_1.objects.link(ob_lighttubes_011)
col_collection_1.objects.link(ob_cube_012)
col_collection_1.objects.link(ob_lighttubes_012)
col_collection_1.objects.link(ob_cube_013)
col_collection_1.objects.link(ob_lighttubes_013)
col_collection_1.objects.link(ob_cube_014)
col_collection_1.objects.link(ob_lighttubes_014)
col_collection_1.objects.link(ob_cube_015)
col_collection_1.objects.link(ob_lighttubes_015)
col_collection_1.objects.link(ob_cube_016)
col_collection_1.objects.link(ob_lighttubes_016)
col_collection_1.objects.link(ob_cube_017)
col_collection_1.objects.link(ob_lighttubes_017)
col_collection_1.objects.link(ob_cube_018)
col_collection_1.objects.link(ob_lighttubes_018)
col_collection_1.objects.link(ob_cube_019)
col_collection_1.objects.link(ob_lighttubes_019)
col_collection_1.objects.link(ob_cube_020)
col_collection_1.objects.link(ob_lighttubes_020)
col_collection_1.objects.link(ob_cube_021)
col_collection_1.objects.link(ob_lighttubes_021)
col_collection_1.objects.link(ob_cube_022)
col_collection_1.objects.link(ob_lighttubes_022)
col_collection_1.objects.link(ob_cube_023)
col_collection_1.objects.link(ob_lighttubes_023)
col_collection_1.objects.link(ob_cube_024)
col_collection_1.objects.link(ob_lighttubes_024)
col_collection_1.objects.link(ob_cube_025)
col_collection_1.objects.link(ob_lighttubes_025)
col_collection_1.objects.link(ob_cube_026)
col_collection_1.objects.link(ob_lighttubes_026)
col_collection_1.objects.link(ob_cube_027)
col_collection_1.objects.link(ob_lighttubes_027)
col_collection_1.objects.link(ob_cube_028)
col_collection_1.objects.link(ob_lighttubes_028)
col_collection_1.objects.link(ob_cube_029)
col_collection_1.objects.link(ob_lighttubes_029)
col_collection_1.objects.link(ob_cube_030)
col_collection_1.objects.link(ob_lighttubes_030)
col_collection_1.objects.link(ob_cube_031)
col_collection_1.objects.link(ob_lighttubes_031)
col_collection_1.objects.link(ob_cube_032)
col_collection_1.objects.link(ob_lighttubes_032)
col_collection_1.objects.link(ob_cube_033)
col_collection_1.objects.link(ob_lighttubes_033)
col_collection_1.objects.link(ob_cube_034)
col_collection_1.objects.link(ob_lighttubes_034)
col_collection_1.objects.link(ob_cube_035)
col_collection_1.objects.link(ob_lighttubes_035)
col_collection_1.objects.link(ob_cube_036)
col_collection_1.objects.link(ob_lighttubes_036)
col_collection_1.objects.link(ob_cube_037)
col_collection_1.objects.link(ob_lighttubes_037)
col_collection_1.objects.link(ob_cube_038)
col_collection_1.objects.link(ob_lighttubes_038)
col_collection_1.objects.link(ob_cube_039)
col_collection_1.objects.link(ob_lighttubes_039)
col_collection_1.objects.link(ob_cube_040)
col_collection_1.objects.link(ob_lighttubes_040)
col_collection_1.objects.link(ob_cube_041)
col_collection_1.objects.link(ob_lighttubes_041)
col_collection_1.objects.link(ob_cube_042)
col_collection_1.objects.link(ob_lighttubes_042)
col_collection_1.objects.link(ob_cube_043)
col_collection_1.objects.link(ob_lighttubes_043)
col_collection_1.objects.link(ob_cube_044)
col_collection_1.objects.link(ob_lighttubes_044)
col_collection_1.objects.link(ob_cube_045)
col_collection_1.objects.link(ob_lighttubes_045)
col_collection_1.objects.link(ob_cube_046)
col_collection_1.objects.link(ob_lighttubes_046)
col_collection_1.objects.link(ob_cube_047)
col_collection_1.objects.link(ob_lighttubes_047)
col_collection_1.objects.link(ob_cube_048)
col_collection_1.objects.link(ob_lighttubes_048)
col_collection_1.objects.link(ob_cube_049)
col_collection_1.objects.link(ob_lighttubes_049)
col_collection_1.objects.link(ob_cube_050)
col_collection_1.objects.link(ob_lighttubes_050)
col_collection_1.objects.link(ob_cube_051)
col_collection_1.objects.link(ob_lighttubes_051)
col_collection_1.objects.link(ob_cube_052)
col_collection_1.objects.link(ob_lighttubes_052)
col_collection_1.objects.link(ob_cube_053)
col_collection_1.objects.link(ob_lighttubes_053)
col_collection_1.objects.link(ob_cube_054)
col_collection_1.objects.link(ob_lighttubes_054)
col_collection_1.objects.link(ob_cube_055)
col_collection_1.objects.link(ob_lighttubes_055)
col_collection_1.objects.link(ob_cube_056)
col_collection_1.objects.link(ob_lighttubes_056)
col_collection_1.objects.link(ob_cube_057)
col_collection_1.objects.link(ob_lighttubes_057)
col_collection_1.objects.link(ob_cube_058)
col_collection_1.objects.link(ob_lighttubes_058)
col_collection_1.objects.link(ob_cube_059)
col_collection_1.objects.link(ob_lighttubes_059)
col_collection_1.objects.link(ob_cube_060)
col_collection_1.objects.link(ob_lighttubes_060)
col_collection_1.objects.link(ob_cube_061)
col_collection_1.objects.link(ob_lighttubes_061)
col_collection_1.objects.link(ob_cube_062)
col_collection_1.objects.link(ob_lighttubes_062)
col_collection_1.objects.link(ob_cube_063)
col_collection_1.objects.link(ob_lighttubes_063)
col_collection_1.objects.link(ob_cube_064)
col_collection_1.objects.link(ob_lighttubes_064)
col_collection_1.objects.link(ob_cube_065)
col_collection_1.objects.link(ob_lighttubes_065)
col_collection_1.objects.link(ob_cube_066)
col_collection_1.objects.link(ob_lighttubes_066)
col_collection_1.objects.link(ob_cube_067)
col_collection_1.objects.link(ob_lighttubes_067)
col_collection_1.objects.link(ob_cube_068)
col_collection_1.objects.link(ob_lighttubes_068)
col_collection_1.objects.link(ob_cube_069)
col_collection_1.objects.link(ob_lighttubes_069)
col_collection_1.objects.link(ob_cube_070)
col_collection_1.objects.link(ob_lighttubes_070)
col_collection_1.objects.link(ob_cube_071)
col_collection_1.objects.link(ob_lighttubes_071)
col_collection_1.objects.link(ob_cube_072)
col_collection_1.objects.link(ob_lighttubes_072)
col_collection_1.objects.link(ob_cube_073)
col_collection_1.objects.link(ob_lighttubes_073)
col_collection_1.objects.link(ob_cube_074)
col_collection_1.objects.link(ob_lighttubes_074)
col_collection_1.objects.link(ob_cube_075)
col_collection_1.objects.link(ob_lighttubes_075)
col_collection_1.objects.link(ob_cube_076)
col_collection_1.objects.link(ob_lighttubes_076)
col_collection_1.objects.link(ob_cube_077)
col_collection_1.objects.link(ob_lighttubes_077)
col_collection_1.objects.link(ob_cube_078)
col_collection_1.objects.link(ob_lighttubes_078)
col_collection_1.objects.link(ob_cube_079)
col_collection_1.objects.link(ob_lighttubes_079)
col_collection_1.objects.link(ob_cube_080)
col_collection_1.objects.link(ob_lighttubes_080)
col_collection_1.objects.link(ob_cube_081)
col_collection_1.objects.link(ob_lighttubes_081)
col_collection_1.objects.link(ob_cube_082)
col_collection_1.objects.link(ob_lighttubes_082)
col_collection_1.objects.link(ob_cube_083)
col_collection_1.objects.link(ob_lighttubes_083)
col_collection_1.objects.link(ob_cube_084)
col_collection_1.objects.link(ob_lighttubes_084)
col_collection_1.objects.link(ob_cube_085)
col_collection_1.objects.link(ob_lighttubes_085)
col_collection_1.objects.link(ob_cube_086)
col_collection_1.objects.link(ob_lighttubes_086)
col_collection_1.objects.link(ob_cube_087)
col_collection_1.objects.link(ob_lighttubes_087)
col_collection_1.objects.link(ob_cube_088)
col_collection_1.objects.link(ob_lighttubes_088)
col_collection_1.objects.link(ob_cube_089)
col_collection_1.objects.link(ob_lighttubes_089)
col_collection_1.objects.link(ob_cube_090)
col_collection_1.objects.link(ob_lighttubes_090)
col_collection_1.objects.link(ob_cube_091)
col_collection_1.objects.link(ob_lighttubes_091)
col_collection_1.objects.link(ob_cube_092)
col_collection_1.objects.link(ob_lighttubes_092)
col_collection_1.objects.link(ob_cube_093)
col_collection_1.objects.link(ob_lighttubes_093)
col_collection_1.objects.link(ob_cube_094)
col_collection_1.objects.link(ob_lighttubes_094)
col_collection_1.objects.link(ob_cube_095)
col_collection_1.objects.link(ob_lighttubes_095)
col_collection_1.objects.link(ob_cube_096)
col_collection_1.objects.link(ob_lighttubes_096)
col_collection_1.objects.link(ob_cube_097)
col_collection_1.objects.link(ob_lighttubes_097)
col_collection_1.objects.link(ob_cube_098)
col_collection_1.objects.link(ob_lighttubes_098)
col_collection_1.objects.link(ob_cube_099)
col_collection_1.objects.link(ob_lighttubes_099)
col_collection_1.objects.link(ob_cube_100)
col_collection_1.objects.link(ob_lighttubes_100)
col_collection_1.objects.link(ob_cube_101)
col_collection_1.objects.link(ob_lighttubes_101)
col_collection_1.objects.link(ob_cube_102)
col_collection_1.objects.link(ob_lighttubes_102)
col_collection_1.objects.link(ob_cube_103)
col_collection_1.objects.link(ob_lighttubes_103)
col_collection_1.objects.link(ob_cube_104)
col_collection_1.objects.link(ob_lighttubes_104)
col_collection_1.objects.link(ob_cube_105)
col_collection_1.objects.link(ob_lighttubes_105)
col_collection_1.objects.link(ob_cube_106)
col_collection_1.objects.link(ob_lighttubes_106)
col_collection_1.objects.link(ob_cube_107)
col_collection_1.objects.link(ob_lighttubes_107)
col_collection_1.objects.link(ob_cube_108)
col_collection_1.objects.link(ob_lighttubes_108)
col_collection_1.objects.link(ob_cube_109)
col_collection_1.objects.link(ob_lighttubes_109)
col_collection_1.objects.link(ob_cube_110)
col_collection_1.objects.link(ob_lighttubes_110)
col_collection_1.objects.link(ob_cube_111)
col_collection_1.objects.link(ob_lighttubes_111)
col_collection_1.objects.link(ob_cube_112)
col_collection_1.objects.link(ob_lighttubes_112)
col_collection_1.objects.link(ob_cube_113)
col_collection_1.objects.link(ob_lighttubes_113)
col_collection_1.objects.link(ob_cube_114)
col_collection_1.objects.link(ob_lighttubes_114)
col_collection_1.objects.link(ob_cube_115)
col_collection_1.objects.link(ob_lighttubes_115)
col_collection_1.objects.link(ob_cube_116)
col_collection_1.objects.link(ob_lighttubes_116)
col_collection_1.objects.link(ob_cube_117)
col_collection_1.objects.link(ob_lighttubes_117)
col_collection_1.objects.link(ob_cube_118)
col_collection_1.objects.link(ob_lighttubes_118)
col_collection_1.objects.link(ob_cube_119)
col_collection_1.objects.link(ob_lighttubes_119)
col_collection_1.objects.link(ob_cube_120)
col_collection_1.objects.link(ob_lighttubes_120)
col_collection_1.objects.link(ob_cube_121)
col_collection_1.objects.link(ob_lighttubes_121)
col_collection_1.objects.link(ob_cube_122)
col_collection_1.objects.link(ob_lighttubes_122)
col_collection_1.objects.link(ob_cube_123)
col_collection_1.objects.link(ob_lighttubes_123)
col_collection_1.objects.link(ob_cube_124)
col_collection_1.objects.link(ob_lighttubes_124)
col_collection_1.objects.link(ob_cube_125)
col_collection_1.objects.link(ob_lighttubes_125)
col_collection_1.objects.link(ob_cube_126)
col_collection_1.objects.link(ob_lighttubes_126)
col_collection_1.objects.link(ob_cube_127)
col_collection_1.objects.link(ob_lighttubes_127)
col_collection_1.objects.link(ob_cube_128)
col_collection_1.objects.link(ob_lighttubes_128)
col_collection_1.objects.link(ob_cube_129)
col_collection_1.objects.link(ob_lighttubes_129)
col_collection_1.objects.link(ob_cube_130)
col_collection_1.objects.link(ob_lighttubes_130)
col_collection_1.objects.link(ob_cube_131)
col_collection_1.objects.link(ob_lighttubes_131)
col_collection_1.objects.link(ob_cube_132)
col_collection_1.objects.link(ob_lighttubes_132)
col_collection_1.objects.link(ob_cube_133)
col_collection_1.objects.link(ob_lighttubes_133)
col_collection_1.objects.link(ob_cube_134)
col_collection_1.objects.link(ob_lighttubes_134)
col_collection_1.objects.link(ob_cube_135)
col_collection_1.objects.link(ob_lighttubes_135)
col_collection_1.objects.link(ob_cube_136)
col_collection_1.objects.link(ob_lighttubes_136)
col_collection_1.objects.link(ob_cube_137)
col_collection_1.objects.link(ob_lighttubes_137)
col_collection_1.objects.link(ob_cube_138)
col_collection_1.objects.link(ob_lighttubes_138)
col_collection_1.objects.link(ob_cube_139)
col_collection_1.objects.link(ob_lighttubes_139)
col_collection_1.objects.link(ob_cube_140)
col_collection_1.objects.link(ob_lighttubes_140)
col_collection_1.objects.link(ob_cube_141)
col_collection_1.objects.link(ob_lighttubes_141)
col_collection_1.objects.link(ob_cube_142)
col_collection_1.objects.link(ob_lighttubes_142)
col_collection_1.objects.link(ob_cube_143)
col_collection_1.objects.link(ob_lighttubes_143)
col_collection_1.objects.link(ob_cube_144)
col_collection_1.objects.link(ob_lighttubes_144)
col_collection_1.objects.link(ob_cube_145)
col_collection_1.objects.link(ob_lighttubes_145)
col_collection_1.objects.link(ob_cube_146)
col_collection_1.objects.link(ob_lighttubes_146)
col_collection_1.objects.link(ob_cube_147)
col_collection_1.objects.link(ob_lighttubes_147)
col_collection_1.objects.link(ob_cube_148)
col_collection_1.objects.link(ob_lighttubes_148)
col_collection_1.objects.link(ob_cube_149)
col_collection_1.objects.link(ob_lighttubes_149)
col_collection_1.objects.link(ob_cube_150)
col_collection_1.objects.link(ob_lighttubes_150)
col_collection_1.objects.link(ob_cube_151)
col_collection_1.objects.link(ob_lighttubes_151)
col_collection_1.objects.link(ob_cube_152)
col_collection_1.objects.link(ob_lighttubes_152)
col_collection_1.objects.link(ob_cube_153)
col_collection_1.objects.link(ob_lighttubes_153)
col_collection_1.objects.link(ob_cube_154)
col_collection_1.objects.link(ob_lighttubes_154)
col_collection_1.objects.link(ob_cube_155)
col_collection_1.objects.link(ob_lighttubes_155)
col_collection_1.objects.link(ob_cube_156)
col_collection_1.objects.link(ob_lighttubes_156)
col_collection_1.objects.link(ob_cube_157)
col_collection_1.objects.link(ob_lighttubes_157)
col_collection_1.objects.link(ob_cube_158)
col_collection_1.objects.link(ob_lighttubes_158)
col_collection_1.objects.link(ob_cube_159)
col_collection_1.objects.link(ob_lighttubes_159)
col_collection_1.objects.link(ob_cube_160)
col_collection_1.objects.link(ob_lighttubes_160)
col_collection_1.objects.link(ob_cube_161)
col_collection_1.objects.link(ob_lighttubes_161)
col_collection_1.objects.link(ob_cube_162)
col_collection_1.objects.link(ob_lighttubes_162)
col_collection_1.objects.link(ob_cube_163)
col_collection_1.objects.link(ob_lighttubes_163)
col_collection_1.objects.link(ob_cube_164)
col_collection_1.objects.link(ob_lighttubes_164)
col_collection_1.objects.link(ob_cube_165)
col_collection_1.objects.link(ob_lighttubes_165)
col_collection_1.objects.link(ob_cube_166)
col_collection_1.objects.link(ob_lighttubes_166)
col_collection_1.objects.link(ob_cube_167)
col_collection_1.objects.link(ob_lighttubes_167)
col_collection_1.objects.link(ob_cube_168)
col_collection_1.objects.link(ob_lighttubes_168)
col_collection_1.objects.link(ob_cube_169)
col_collection_1.objects.link(ob_lighttubes_169)
col_collection_1.objects.link(ob_cube_170)
col_collection_1.objects.link(ob_lighttubes_170)
col_collection_1.objects.link(ob_cube_171)
col_collection_1.objects.link(ob_lighttubes_171)
col_collection_1.objects.link(ob_cube_172)
col_collection_1.objects.link(ob_lighttubes_172)
col_collection_1.objects.link(ob_cube_173)
col_collection_1.objects.link(ob_lighttubes_173)
col_collection_1.objects.link(ob_cube_174)
col_collection_1.objects.link(ob_lighttubes_174)
col_collection_1.objects.link(ob_cube_175)
col_collection_1.objects.link(ob_lighttubes_175)
col_collection_1.objects.link(ob_cube_176)
col_collection_1.objects.link(ob_lighttubes_176)
col_collection_1.objects.link(ob_cube_177)
col_collection_1.objects.link(ob_lighttubes_177)
col_collection_1.objects.link(ob_cube_178)
col_collection_1.objects.link(ob_lighttubes_178)
col_collection_1.objects.link(ob_cube_179)
col_collection_1.objects.link(ob_lighttubes_179)
col_collection_1.objects.link(ob_cube_180)
col_collection_1.objects.link(ob_lighttubes_180)
col_collection_1.objects.link(ob_cube_181)
col_collection_1.objects.link(ob_lighttubes_181)
col_collection_1.objects.link(ob_cube_182)
col_collection_1.objects.link(ob_lighttubes_182)
col_collection_1.objects.link(ob_cube_183)
col_collection_1.objects.link(ob_lighttubes_183)
col_collection_1.objects.link(ob_cube_184)
col_collection_1.objects.link(ob_lighttubes_184)
col_collection_1.objects.link(ob_cube_185)
col_collection_1.objects.link(ob_lighttubes_185)
col_collection_1.objects.link(ob_cube_186)
col_collection_1.objects.link(ob_lighttubes_186)
col_collection_1.objects.link(ob_cube_187)
col_collection_1.objects.link(ob_lighttubes_187)
col_collection_1.objects.link(ob_cube_188)
col_collection_1.objects.link(ob_lighttubes_188)
col_collection_1.objects.link(ob_cube_189)
col_collection_1.objects.link(ob_lighttubes_189)
col_collection_1.objects.link(ob_cube_190)
col_collection_1.objects.link(ob_lighttubes_190)
col_collection_1.objects.link(ob_cube_191)
col_collection_1.objects.link(ob_lighttubes_191)

# ---- scene / render settings (as saved in the file)
scene.frame_start = 1; scene.frame_end = 250; scene.frame_set(0)
scene.render.engine = 'BLENDER_EEVEE_NEXT'
scene.render.resolution_percentage = 50
scene.render.dither_intensity = 0.0
scene.cycles.use_denoising = False
scene.cycles.samples = 128
scene.cycles.sampling_pattern = 'TABULATED_SOBOL'
scene.cycles.light_sampling_threshold = 0.0
scene.cycles.use_adaptive_sampling = False
scene.cycles.use_light_tree = False
scene.cycles.blur_glossy = 0.0
scene.cycles.sample_clamp_indirect = 0.0
scene.view_settings.view_transform = 'Standard'
bpy.context.view_layer.update()

# ---- added for rendering (the .blend has no active camera): camera
cam_auto = bpy.data.cameras.new('AutoCamera')
cam_auto.lens = 50.0
cam_auto.sensor_width = 36.0
cam_auto.clip_end = 1000.0
ob_auto_camera = bpy.data.objects.new('AutoCamera', cam_auto)
scene.collection.objects.link(ob_auto_camera)
ob_auto_camera.location = (9.02104, -10.4336, 9.79499)
ob_auto_camera.rotation_euler = (1.09748, -7.21219e-08, 0.694738)
scene.camera = ob_auto_camera
bpy.context.view_layer.update()
